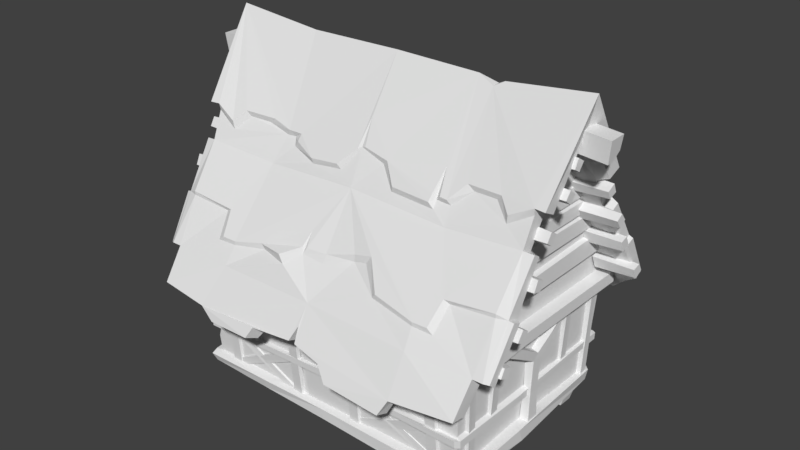 # Source: House_top_1_bricked.blend  (saved by Blender 2.78.0; exported with 4.5.12 LTS)
import bpy
from mathutils import Matrix  # noqa: F401  (used for matrix-valued properties, if any)

bpy.ops.wm.read_factory_settings(use_empty=True)
scene = bpy.context.scene
scene.name = 'Scene'

# ---- collections
col_collection_1 = bpy.data.collections.new('Collection 1'); scene.collection.children.link(col_collection_1)
col_collection_9 = bpy.data.collections.new('Collection 9'); scene.collection.children.link(col_collection_9)

# ---- world
world_world = bpy.data.worlds.new('World'); scene.world = world_world
world_world.color = (0.05088, 0.05088, 0.05088)
world_world.use_sun_shadow = False
world_world.sun_shadow_jitter_overblur = 0.0
world_world.cycles.sampling_method = 'MANUAL'

# ---- meshes
me_cube_001 = bpy.data.meshes.new('Cube.001')
me_cube_001.from_pydata([(1.759, -0.3855, 2.857), (1.763, -0.3115, 2.966), (1.758, -0.284, 2.776), (1.762, -0.2092, 2.885), (2.217, -0.3709, 2.86), (2.221, -0.3123, 2.945), (2.216, -0.2906, 2.797), (2.221, -0.2316, 2.882), (1.767, -0.2313, 3.09), (1.77, -0.1749, 3.217), (1.767, -0.1322, 3.03), (1.77, -0.05689, 3.143), (2.19, -0.2155, 3.097), (2.193, -0.1709, 3.196), (2.19, -0.1374, 3.05), (2.193, -0.07816, 3.138), (1.77, 0.1081, 3.101), (1.771, 0.2218, 3.185), (1.769, 0.1722, 2.999), (1.77, 0.294, 3.061), (2.231, 0.1286, 3.098), (2.232, 0.218, 3.164), (2.23, 0.1791, 3.018), (2.231, 0.2772, 3.067), (1.767, 0.3958, 2.654), (1.768, 0.5139, 2.724), (1.767, 0.4456, 2.545), (1.768, 0.5703, 2.592), (2.19, 0.4267, 2.649), (2.192, 0.522, 2.703), (2.19, 0.4669, 2.563), (2.192, 0.5677, 2.6), (1.745, -0.56, 2.492), (1.749, -0.4908, 2.613), (1.744, -0.4679, 2.423), (1.749, -0.3836, 2.549), (2.164, -0.5461, 2.498), (2.168, -0.492, 2.593), (2.164, -0.4735, 2.444), (2.168, -0.4074, 2.543), (1.739, -0.5994, 2.188), (1.738, -0.6529, 2.054), (1.74, -0.7061, 2.235), (1.739, -0.7775, 2.093), (2.194, -0.6206, 2.178), (2.193, -0.6611, 2.074), (2.194, -0.7043, 2.215), (2.194, -0.758, 2.104), (1.743, -0.8082, 1.76), (1.747, -0.8931, 1.636), (1.743, -0.9104, 1.825), (1.747, -1.016, 1.695), (2.199, -0.8261, 1.754), (2.202, -0.8907, 1.656), (2.199, -0.9056, 1.804), (2.203, -0.9855, 1.702), (1.767, 0.6468, 2.366), (1.767, 0.7351, 2.254), (1.767, 0.5498, 2.3), (1.767, 0.6363, 2.171), (2.228, 0.6669, 2.346), (2.228, 0.7367, 2.258), (2.227, 0.5882, 2.294), (2.228, 0.6566, 2.193), (1.768, 0.8668, 2.023), (1.768, 0.9321, 1.892), (1.768, 0.7509, 1.987), (1.768, 0.8086, 1.84), (2.192, 0.88, 2.004), (2.192, 0.9296, 1.902), (2.192, 0.7874, 1.976), (2.192, 0.8315, 1.861), (1.769, 1.124, 1.621), (1.77, 1.197, 1.49), (1.769, 1.001, 1.585), (1.77, 1.067, 1.438), (2.231, 1.133, 1.602), (2.231, 1.187, 1.499), (2.231, 1.036, 1.574), (2.231, 1.085, 1.459), (1.753, -1.148, 1.522), (1.753, -1.006, 1.47), (1.758, -1.222, 1.414), (1.757, -1.073, 1.346), (2.174, -1.13, 1.504), (2.174, -1.021, 1.463), (2.178, -1.187, 1.419), (2.178, -1.072, 1.366), (-1.78, -0.4023, 2.854), (-1.777, -0.3255, 2.964), (-1.781, -0.2962, 2.773), (-1.778, -0.2187, 2.883), (-2.198, -0.396, 2.856), (-2.197, -0.3336, 2.942), (-2.197, -0.3103, 2.793), (-2.196, -0.2476, 2.879), (-1.775, -0.2421, 3.09), (-1.773, -0.1833, 3.217), (-1.774, -0.1387, 3.029), (-1.773, -0.06036, 3.142), (-2.159, -0.2301, 3.096), (-2.16, -0.1826, 3.196), (-2.158, -0.1471, 3.049), (-2.158, -0.08434, 3.137), (-1.772, 0.1097, 3.101), (-1.772, 0.2227, 3.185), (-1.773, 0.1735, 2.999), (-1.774, 0.2951, 3.061), (-2.194, 0.1324, 3.098), (-2.195, 0.223, 3.163), (-2.193, 0.1837, 3.017), (-2.195, 0.2815, 3.066), (-1.782, 0.3978, 2.652), (-1.782, 0.5168, 2.721), (-1.785, 0.4481, 2.541), (-1.786, 0.5738, 2.588), (-2.158, 0.4285, 2.646), (-2.16, 0.5243, 2.7), (-2.159, 0.469, 2.559), (-2.16, 0.5703, 2.596), (-1.79, -0.5796, 2.487), (-1.787, -0.5098, 2.609), (-1.79, -0.4838, 2.418), (-1.787, -0.3981, 2.545), (-2.164, -0.579, 2.492), (-2.163, -0.5229, 2.588), (-2.163, -0.5017, 2.438), (-2.162, -0.4328, 2.538), (-1.794, -0.6143, 2.182), (-1.794, -0.6657, 2.048), (-1.794, -0.7235, 2.229), (-1.795, -0.7921, 2.087), (-2.199, -0.6526, 2.17), (-2.197, -0.6922, 2.066), (-2.2, -0.7407, 2.207), (-2.198, -0.7933, 2.096), (-1.795, -0.8151, 1.754), (-1.794, -0.8969, 1.629), (-1.795, -0.9183, 1.818), (-1.794, -1.02, 1.689), (-2.191, -0.8526, 1.746), (-2.188, -0.9152, 1.649), (-2.192, -0.935, 1.796), (-2.189, -1.013, 1.695), (-1.791, 0.651, 2.361), (-1.793, 0.7399, 2.248), (-1.791, 0.5532, 2.295), (-1.793, 0.6401, 2.165), (-2.199, 0.6703, 2.339), (-2.199, 0.7404, 2.251), (-2.198, 0.591, 2.288), (-2.198, 0.6596, 2.186), (-1.795, 0.8718, 2.017), (-1.795, 0.9369, 1.885), (-1.795, 0.755, 1.981), (-1.794, 0.8124, 1.834), (-2.159, 0.8836, 1.997), (-2.157, 0.933, 1.894), (-2.158, 0.7904, 1.969), (-2.155, 0.8342, 1.854), (-1.79, 1.128, 1.616), (-1.787, 1.2, 1.485), (-1.79, 1.004, 1.58), (-1.787, 1.069, 1.434), (-2.182, 1.136, 1.596), (-2.177, 1.19, 1.494), (-2.181, 1.038, 1.568), (-2.176, 1.087, 1.454), (-1.792, -1.146, 1.517), (-1.792, -1.006, 1.464), (-1.79, -1.218, 1.409), (-1.789, -1.069, 1.341), (-2.145, -1.15, 1.498), (-2.144, -1.039, 1.457), (-2.141, -1.204, 1.413), (-2.139, -1.087, 1.361), (1.818, -1.04, 1.679), (1.818, -0.9212, 1.844), (1.759, -0.9177, 1.858), (1.758, -1.064, 1.656), (1.818, 1.074, 1.668), (1.818, 0.9489, 1.878), (1.759, 0.934, 1.896), (1.757, 1.087, 1.638), (1.818, -0.8256, 2.02), (1.818, -0.6899, 2.209), (1.76, -0.6905, 2.223), (1.759, -0.8301, 1.997), (1.818, 0.9434, 2.01), (1.818, 0.8279, 2.17), (1.76, 0.8229, 2.188), (1.759, 0.9419, 1.979), (1.818, -0.6971, 2.233), (1.818, -0.5774, 2.39), (1.76, -0.5785, 2.402), (1.759, -0.6997, 2.214), (1.818, 0.7978, 2.234), (1.818, 0.6895, 2.364), (1.76, 0.6851, 2.379), (1.759, 0.7955, 2.209), (1.818, -0.5732, 2.423), (1.818, -0.4593, 2.6), (1.76, -0.4603, 2.623), (1.759, -0.5751, 2.404), (1.818, 0.6627, 2.427), (1.818, 0.562, 2.58), (1.76, 0.5585, 2.606), (1.759, 0.6596, 2.402), (1.818, -0.5784, 2.644), (1.818, -0.4652, 2.804), (1.76, -0.4661, 2.825), (1.759, -0.5801, 2.626), (1.818, 0.6502, 2.623), (1.818, 0.5542, 2.765), (1.76, 0.5514, 2.789), (1.759, 0.6462, 2.6), (1.818, -0.3357, 2.931), (1.818, -0.225, 3.102), (1.76, -0.2261, 3.124), (1.759, -0.3369, 2.913), (1.818, 0.4437, 2.929), (1.818, 0.3488, 3.081), (1.76, 0.3471, 3.107), (1.759, 0.4404, 2.905), (-1.819, -1.045, 1.679), (-1.819, -0.9313, 1.844), (-1.759, -0.9245, 1.858), (-1.758, -1.065, 1.656), (-1.819, 1.076, 1.668), (-1.819, 0.9521, 1.878), (-1.76, 0.937, 1.896), (-1.758, 1.09, 1.638), (-1.819, -0.8402, 2.02), (-1.819, -0.708, 2.209), (-1.761, -0.7057, 2.223), (-1.759, -0.8405, 1.997), (-1.819, 0.9472, 2.01), (-1.819, 0.8317, 2.17), (-1.761, 0.8265, 2.188), (-1.759, 0.9453, 1.979), (-1.819, -0.7158, 2.233), (-1.819, -0.5971, 2.39), (-1.761, -0.5956, 2.402), (-1.759, -0.7147, 2.214), (-1.819, 0.8017, 2.234), (-1.819, 0.6931, 2.364), (-1.761, 0.6884, 2.379), (-1.759, 0.7991, 2.209), (-1.819, -0.5934, 2.423), (-1.819, -0.4783, 2.6), (-1.761, -0.4773, 2.623), (-1.759, -0.5922, 2.404), (-1.819, 0.6662, 2.427), (-1.819, 0.5649, 2.58), (-1.761, 0.5612, 2.606), (-1.759, 0.6627, 2.402), (-1.819, -0.6021, 2.644), (-1.819, -0.4862, 2.804), (-1.761, -0.4852, 2.825), (-1.759, -0.6008, 2.626), (-1.819, 0.6538, 2.623), (-1.819, 0.5571, 2.765), (-1.761, 0.5541, 2.789), (-1.759, 0.6495, 2.6), (-1.819, -0.3517, 2.931), (-1.819, -0.2363, 3.102), (-1.761, -0.2365, 3.124), (-1.759, -0.3514, 2.913), (-1.819, 0.4458, 2.929), (-1.819, 0.3502, 3.081), (-1.761, 0.3484, 3.107), (-1.759, 0.4423, 2.905), (1.684, -1.106, -0.06732), (1.656, -1.124, 0.1109), (1.656, 1.102, -0.04812), (1.656, 1.111, 0.1343), (1.745, -1.172, -0.04911), (1.737, -1.131, 0.1047), (1.656, -0.1985, -0.038), (1.656, -0.2483, 0.1545), (1.82, -0.2124, -0.01012), (1.82, -0.2628, 0.1433), (1.664, 1.224, -0.02051), (1.74, 1.129, -0.01379), (1.764, 1.136, 0.117), (1.686, 1.233, 0.08754), (0.8594, -1.132, 0.1148), (0.958, -1.233, 0.08412), (0.9575, -1.231, -0.05747), (0.8589, -1.106, -0.07008), (1.764, -1.181, 0.04782), (0.5388, 1.224, 0.0996), (0.9975, 1.226, 0.1089), (0.7832, 1.16, 0.1086), (0.7455, 1.229, 0.04525), (1.7, 0.07106, 0.1329), (1.7, -0.09824, 0.1481), (1.798, 0.06773, 0.115), (1.798, -0.08327, 0.115), (1.72, 0.0752, 0.8428), (1.72, -0.08068, 0.8634), (1.807, 0.06496, 0.8605), (1.807, -0.06132, 0.8635), (1.807, 0.00689, 0.9315), (1.723, 0.01055, 0.9501), (1.733, -0.6693, 1.209), (1.837, -0.644, 1.217), (1.837, -0.53, 1.262), (1.733, -0.4985, 1.271), (1.743, 0.6228, 1.224), (1.797, 0.6088, 1.233), (1.823, 0.4544, 1.237), (1.743, 0.4379, 1.236), (1.822, -0.2257, 1.083), (1.822, -0.3368, 1.033), (1.728, -0.2174, 1.086), (1.726, -0.348, 1.036), (1.814, 0.2316, 1.068), (1.736, 0.2186, 1.076), (1.814, 0.295, 1.004), (1.734, 0.2894, 0.9915), (1.795, 0.04689, 0.4656), (1.795, -0.06791, 0.4856), (1.717, 0.06902, 0.4738), (1.717, -0.07634, 0.4935), (1.733, -1.312, 1.166), (1.886, -1.304, 1.185), (1.886, -1.291, 1.319), (1.733, -1.296, 1.331), (1.733, 1.281, 1.188), (1.886, 1.285, 1.207), (1.886, 1.274, 1.342), (1.733, 1.268, 1.353), (1.886, -0.3567, 1.228), (1.886, -0.3515, 1.362), (1.733, -0.353, 1.374), (1.733, -0.3594, 1.209), (1.695, -1.156, 0.5629), (1.695, -1.162, 0.5002), (1.766, -0.2503, 0.439), (1.766, -0.2514, 0.5216), (1.673, -0.2525, 0.5674), (1.672, -0.2511, 0.4662), (1.7, 1.196, 0.5476), (1.698, 1.194, 0.4465), (0.9516, -1.232, 0.5422), (0.9938, -1.23, 0.4729), (0.956, -1.158, 0.5628), (0.956, -1.163, 0.5001), (1.751, -1.168, 0.4327), (1.721, -1.227, 0.4543), (1.72, -1.231, 0.5362), (1.75, -1.172, 0.5201), (1.7, 1.267, 0.4568), (1.75, 1.24, 0.4586), (1.753, 1.241, 0.5412), (1.71, 1.259, 0.5411), (0.3479, -1.201, 0.4424), (0.4655, -1.201, 0.4425), (0.3323, -1.167, 0.4452), (0.4811, -1.167, 0.4453), (0.3475, -1.293, 1.396), (0.4649, -1.296, 1.396), (0.3318, -1.242, 1.399), (0.4805, -1.246, 1.399), (1.354, -1.2, 0.4551), (1.473, -1.197, 0.4552), (1.338, -1.166, 0.4578), (1.489, -1.162, 0.4579), (1.353, -1.301, 1.383), (1.472, -1.296, 1.383), (1.337, -1.25, 1.386), (1.488, -1.243, 1.386), (0.3271, 1.232, 0.4424), (0.4446, 1.229, 0.4425), (0.3115, 1.199, 0.4452), (0.4603, 1.195, 0.4453), (0.3273, 1.335, 1.396), (0.4448, 1.333, 1.396), (0.3117, 1.284, 1.399), (0.4604, 1.281, 1.399), (1.354, 1.232, 0.4547), (1.473, 1.231, 0.4548), (1.338, 1.185, 0.4548), (1.489, 1.184, 0.4548), (1.353, 1.307, 1.387), (1.472, 1.307, 1.387), (1.337, 1.237, 1.386), (1.488, 1.237, 1.386), (0.8517, -0.1985, -0.05927), (-1.602, -1.1, -0.06732), (-1.574, -1.115, 0.1109), (-1.574, 1.103, -0.04812), (-1.574, 1.111, 0.1343), (-1.675, -1.172, -0.03837), (-1.686, -1.154, 0.1047), (-1.574, -0.1977, -0.038), (-1.574, -0.2468, 0.1545), (-1.725, -0.2076, -0.01912), (-1.752, -0.2577, 0.1343), (-0.0002801, -1.099, -0.05788), (-0.0002811, -1.129, 0.1135), (0.01011, -1.222, -0.02844), (-0.0002807, -1.22, 0.08646), (-0.0002899, 1.1, -0.06748), (-0.0002913, 1.107, 0.1343), (-0.0002908, 1.221, -0.03739), (-0.0002917, 1.206, 0.08713), (-1.518, 1.232, 0.002438), (-1.708, 1.161, -0.01391), (-0.9271, -1.121, 0.1148), (-0.8759, -1.219, 0.07135), (-0.8711, -1.196, -0.03596), (-0.9267, -1.099, -0.07008), (-1.713, -1.205, 0.04782), (-0.6075, 1.221, 0.0996), (-0.9178, 1.224, 0.1089), (-0.8527, 1.178, 0.1086), (-0.815, 1.227, 0.04525), (-1.618, 0.07086, 0.1329), (-1.618, -0.0978, 0.1481), (-1.716, 0.06742, 0.115), (-1.716, -0.08298, 0.115), (-1.638, 0.07491, 0.8428), (-1.638, -0.08013, 0.8634), (-1.725, 0.0647, 0.8605), (-1.725, -0.06112, 0.8635), (-1.725, 0.006911, 0.9315), (-1.641, 0.01056, 0.9501), (-1.651, -0.6651, 1.209), (-1.755, -0.6434, 1.217), (-1.755, -0.5304, 1.262), (-1.651, -0.4964, 1.271), (-1.661, 0.6214, 1.224), (-1.715, 0.6075, 1.233), (-1.741, 0.4533, 1.237), (-1.661, 0.437, 1.236), (-1.74, -0.2256, 1.083), (-1.74, -0.3362, 1.033), (-1.646, -0.2164, 1.086), (-1.644, -0.346, 1.036), (-1.732, 0.2309, 1.068), (-1.654, 0.218, 1.076), (-1.732, 0.2941, 1.004), (-1.652, 0.2887, 0.9915), (-1.713, 0.04671, 0.4656), (-1.713, -0.06751, 0.4856), (-1.635, 0.06878, 0.4738), (-1.635, -0.07582, 0.4935), (-1.651, -1.297, 1.166), (-1.804, -1.298, 1.185), (-1.804, -1.288, 1.319), (-1.651, -1.284, 1.331), (-1.651, 1.279, 1.188), (-1.804, 1.284, 1.207), (-1.804, 1.274, 1.342), (-1.651, 1.267, 1.353), (-1.804, -0.358, 1.228), (-1.804, -0.3537, 1.362), (-1.651, -0.3525, 1.374), (-1.651, -0.358, 1.209), (-1.612, -1.143, 0.5629), (-1.614, -1.15, 0.5002), (-1.684, -0.2489, 0.439), (-1.684, -0.2499, 0.5216), (-1.591, -0.2504, 0.5674), (-1.59, -0.2492, 0.4662), (-1.618, 1.194, 0.5476), (-1.616, 1.193, 0.4465), (-0.0007551, -1.207, 0.489), (-0.0007553, -1.209, 0.5716), (-0.000281, -1.136, 0.5789), (-0.0007551, -1.143, 0.5161), (-0.8717, -1.211, 0.5325), (-0.9138, -1.209, 0.4632), (-0.8751, -1.137, 0.5531), (-0.8761, -1.145, 0.4904), (-1.669, -1.157, 0.4327), (-1.64, -1.214, 0.4543), (-1.639, -1.217, 0.5362), (-1.668, -1.16, 0.5201), (-0.0002899, 1.258, 0.4688), (-0.0002883, 1.259, 0.5514), (-0.0002881, 1.187, 0.5584), (-0.0002901, 1.186, 0.4572), (-1.618, 1.266, 0.4568), (-1.668, 1.238, 0.4586), (-1.67, 1.239, 0.5412), (-1.628, 1.257, 0.5411), (-0.3409, -1.199, 0.4424), (-0.459, -1.194, 0.4425), (-0.3252, -1.165, 0.4452), (-0.4747, -1.16, 0.4453), (-0.3398, -1.293, 1.396), (-0.4578, -1.284, 1.396), (-0.3241, -1.243, 1.399), (-0.4735, -1.232, 1.399), (-1.272, -1.19, 0.4551), (-1.391, -1.191, 0.4552), (-1.256, -1.144, 0.4578), (-1.407, -1.145, 0.4579), (-1.271, -1.267, 1.383), (-1.39, -1.268, 1.383), (-1.255, -1.216, 1.386), (-1.406, -1.217, 1.386), (-0.3978, 1.23, 0.4424), (-0.5158, 1.226, 0.4425), (-0.3821, 1.197, 0.4452), (-0.5315, 1.192, 0.4453), (-0.396, 1.336, 1.396), (-0.514, 1.327, 1.396), (-0.3803, 1.286, 1.399), (-0.5297, 1.275, 1.399), (-1.272, 1.232, 0.4547), (-1.391, 1.232, 0.4548), (-1.256, 1.186, 0.4548), (-1.407, 1.185, 0.4548), (-1.271, 1.307, 1.387), (-1.391, 1.307, 1.387), (-1.255, 1.237, 1.386), (-1.406, 1.237, 1.386), (-0.9194, -0.1976, -0.05927), (-0.0002811, -0.1977, -0.04864), (1.327, 1.141, -0.1595), (1.499, 1.138, -0.1579), (1.328, 1.208, -0.01876), (1.5, 1.203, -0.0165), (0.634, 1.143, -0.1595), (0.8055, 1.138, -0.1579), (0.6341, 1.201, -0.01876), (0.8056, 1.203, -0.0165), (-1.245, 1.142, -0.1595), (-1.417, 1.139, -0.1579), (-1.246, 1.209, -0.01876), (-1.418, 1.204, -0.0165), (-0.6453, 1.143, -0.1595), (-0.8168, 1.138, -0.1579), (-0.6461, 1.2, -0.01876), (-0.8328, 1.203, -0.0165), (0.0651, 1.141, -0.1595), (-0.1013, 1.138, -0.1579), (0.06516, 1.197, -0.01876), (-0.1014, 1.193, -0.0165), (1.327, -1.059, -0.1808), (1.499, -1.056, -0.1792), (1.327, -1.101, -0.05543), (1.5, -1.096, -0.05316), (1.326, 0.01538, -0.2091), (1.498, 0.0153, -0.2075), (0.6336, -1.057, -0.1808), (0.805, -1.054, -0.1792), (0.6339, -1.097, -0.05543), (0.8053, -1.093, -0.05316), (0.6335, 0.01528, -0.2091), (0.8048, 0.01524, -0.2075), (-1.245, -1.055, -0.1808), (-1.417, -1.051, -0.1792), (-1.245, -1.093, -0.05543), (-1.418, -1.09, -0.05316), (-1.244, 0.01533, -0.2091), (-1.417, 0.01525, -0.2075), (-0.6439, -1.055, -0.1808), (-0.8155, -1.051, -0.1792), (-0.6442, -1.094, -0.05543), (-0.836, -1.088, -0.05316), (-0.6438, 0.01526, -0.2091), (-0.8153, 0.01525, -0.2075), (0.06494, -1.054, -0.1808), (-0.1009, -1.05, -0.1792), (0.06499, -1.092, -0.05543), (-0.1009, -1.087, -0.05316), (0.06495, 0.01513, -0.2091), (-0.1009, 0.01508, -0.2075), (1.693, -1.083, 0.09894), (1.744, -1.211, 1.341), (1.782, -0.5836, 2.385), (1.981, -1.197, 1.329), (1.258, -1.41, 1.436), (2.021, -0.7055, 2.444), (1.165, -0.7232, 2.4), (2.019, -0.5854, 2.375), (1.267, -1.478, 0.9985), (1.269, -1.655, 1.025), (1.984, -1.352, 1.423), (1.969, -1.6, 1.082), (1.966, -1.423, 1.055), (2.037, -0.5862, 2.816), (2.031, -0.4016, 2.715), (2.002, -1.056, 1.918), (2.0, -0.8717, 1.854), (2.095, -1.348, 1.422), (2.092, -1.193, 1.328), (2.113, -1.016, 1.917), (2.116, -0.8891, 1.868), (2.131, -0.6072, 2.386), (2.132, -0.6883, 2.432), (2.153, -0.5916, 2.812), (2.147, -0.4494, 2.741), (2.147, -1.313, 1.407), (2.145, -1.225, 1.343), (2.165, -1.005, 1.902), (2.166, -0.9137, 1.867), (0.3736, -1.636, 1.035), (0.3399, -1.467, 0.9909), (1.195, -1.58, 0.8141), (1.197, -1.728, 0.8724), (0.5201, -1.714, 0.9022), (0.4892, -1.567, 0.8453), (1.239, -1.274, 1.633), (0.6989, -1.203, 1.693), (0.48, -1.033, 1.913), (0.326, -1.031, 1.875), (1.513, -1.07, 1.877), (1.473, -1.263, 1.621), (1.122, -0.636, 2.634), (1.28, -0.5318, 2.808), (1.665, -0.5498, 2.814), (1.793, -0.6319, 2.69), (0.3457, -0.5595, 2.778), (0.4939, -0.6661, 2.589), (0.9418, -0.6811, 2.574), (0.9551, -0.6354, 2.65), (2.034, -0.5731, 2.744), (1.159, -0.6176, 2.583), (0.2891, -0.5438, 2.727), (0.476, -0.6555, 2.531), (0.9951, -0.6686, 2.509), (0.9939, -0.6194, 2.591), (1.351, -0.5233, 2.75), (1.613, -0.5361, 2.755), (1.781, -0.627, 2.6), (2.003, -1.055, 1.959), (1.236, -1.272, 1.674), (1.453, -1.088, 1.914), (1.406, -1.267, 1.678), (0.7421, -1.211, 1.748), (0.5396, -1.024, 2.002), (0.3296, -1.025, 1.952), (-0.05579, -1.439, 1.039), (-0.05215, -1.594, 1.099), (-1.611, -1.123, -0.02552), (-1.662, -1.2, 1.341), (-0.0002738, -1.366, 1.442), (-1.7, -0.5979, 2.385), (-1.899, -1.2, 1.329), (-0.0002801, -0.7039, 2.442), (-1.177, -1.367, 1.436), (-1.939, -0.7343, 2.444), (-0.0002805, -1.121, -0.02228), (-1.082, -0.7029, 2.4), (-0.0002745, -1.209, 1.348), (-1.937, -0.6092, 2.375), (-1.122, -1.43, 1.015), (-1.307, -1.615, 1.023), (-1.902, -1.356, 1.423), (-1.887, -1.594, 1.082), (-1.884, -1.419, 1.055), (-1.955, -0.6162, 2.816), (-1.949, -0.4221, 2.715), (-1.92, -1.075, 1.918), (-1.918, -0.8886, 1.854), (-2.013, -1.358, 1.422), (-2.01, -1.202, 1.328), (-2.031, -1.042, 1.917), (-2.034, -0.9121, 1.868), (-2.049, -0.6357, 2.386), (-2.05, -0.7207, 2.432), (-2.071, -0.6253, 2.812), (-2.065, -0.475, 2.741), (-2.065, -1.326, 1.407), (-2.063, -1.236, 1.343), (-2.083, -1.033, 1.902), (-2.084, -0.9393, 1.867), (-0.5321, -1.623, 1.067), (-0.482, -1.471, 1.005), (-1.117, -1.514, 0.8608), (-1.119, -1.658, 0.9191), (-0.5896, -1.68, 0.9489), (-0.5587, -1.537, 0.892), (-1.156, -1.232, 1.633), (-0.0002712, -1.124, 1.775), (-0.7658, -1.175, 1.693), (-0.4311, -1.26, 1.678), (-0.2706, -1.131, 1.793), (-1.431, -1.055, 1.877), (-1.39, -1.237, 1.621), (-0.0002846, -0.5244, 2.816), (-0.9698, -0.5493, 2.749), (-1.198, -0.5291, 2.808), (-1.583, -0.5642, 2.814), (-1.711, -0.6525, 2.69), (-0.224, -0.6563, 2.62), (-0.5605, -0.6655, 2.589), (-0.8148, -0.5908, 2.675), (-0.8006, -0.5507, 2.751), (-1.952, -0.6019, 2.744), (-1.002, -0.5378, 2.687), (-0.1845, -0.6418, 2.569), (-0.5425, -0.6559, 2.531), (-0.8683, -0.5795, 2.61), (-0.8941, -0.5344, 2.692), (-1.269, -0.5229, 2.75), (-1.531, -0.5473, 2.755), (-1.698, -0.6456, 2.6), (-0.0002711, -1.079, 1.861), (-1.921, -1.075, 1.959), (-1.153, -1.231, 1.674), (-1.37, -1.068, 1.914), (-1.323, -1.237, 1.678), (-0.8092, -1.178, 1.748), (-0.4908, -1.248, 1.767), (-0.2909, -1.111, 1.859), (1.693, 1.15, 0.09894), (1.744, 1.241, 1.341), (1.693, 0.01602, 0.09894), (1.751, 0.01841, 1.549), (1.782, 0.6354, 2.385), (1.994, 1.33, 1.233), (1.827, 0.01459, 3.401), (1.785, 0.01757, 2.478), (2.058, 0.01467, 3.372), (1.258, 1.408, 1.436), (2.021, 0.7708, 2.444), (1.165, 0.7414, 2.4), (1.27, 0.01319, 3.633), (2.019, 0.6459, 2.375), (1.205, 1.467, 1.015), (1.207, 1.642, 1.041), (2.234, 0.01282, 3.744), (1.997, 1.489, 1.327), (1.795, 1.657, 1.058), (1.792, 1.481, 1.031), (2.037, 0.6503, 2.816), (2.031, 0.4565, 2.715), (2.002, 1.114, 1.918), (2.0, 0.9276, 1.854), (2.156, 0.01437, 3.426), (2.147, 1.364, 1.407), (2.145, 1.275, 1.343), (2.113, 1.08, 1.917), (2.116, 0.9505, 1.868), (2.11, 0.6981, 2.334), (2.112, 0.7829, 2.38), (2.153, 0.6589, 2.812), (2.147, 0.5089, 2.741), (2.165, 1.071, 1.902), (2.166, 0.9773, 1.867), (0.4369, 1.666, 1.053), (0.4064, 1.489, 1.028), (1.198, 1.533, 0.9044), (1.2, 1.677, 0.9628), (0.5211, 1.72, 0.939), (0.4906, 1.573, 0.882), (1.239, 1.274, 1.633), (0.6988, 1.222, 1.693), (0.4798, 1.07, 1.913), (0.3259, 1.07, 1.875), (1.513, 1.095, 1.877), (1.473, 1.278, 1.621), (1.122, 0.658, 2.634), (1.28, 0.5648, 2.808), (1.665, 0.5995, 2.814), (1.793, 0.6884, 2.69), (0.3457, 0.5933, 2.778), (0.4939, 0.7, 2.589), (0.9418, 0.6919, 2.574), (0.9279, 0.6502, 2.65), (2.034, 0.6364, 2.744), (1.159, 0.6411, 2.583), (0.2891, 0.5781, 2.727), (0.476, 0.6897, 2.531), (0.9951, 0.6817, 2.509), (1.021, 0.6352, 2.591), (1.351, 0.5589, 2.75), (1.613, 0.5831, 2.755), (1.781, 0.6821, 2.6), (2.003, 1.114, 1.959), (1.235, 1.272, 1.674), (1.452, 1.108, 1.914), (1.406, 1.278, 1.678), (0.7419, 1.223, 1.748), (0.5396, 1.06, 2.002), (0.3295, 1.062, 1.952), (-0.0002732, 1.46, 1.072), (-0.0002709, 1.635, 1.099), (-1.611, 1.151, -0.02552), (-1.662, 1.24, 1.341), (-0.0002735, 1.406, 1.442), (-1.611, 0.01559, -0.02552), (-1.669, 0.01836, 1.549), (-0.0002641, 0.01353, 3.664), (-1.7, 0.6349, 2.385), (-1.899, 1.24, 1.329), (-1.745, 0.01398, 3.401), (-1.703, 0.01721, 2.478), (-0.0002801, 0.7408, 2.442), (-1.976, 0.01391, 3.372), (-1.176, 1.408, 1.436), (-1.939, 0.771, 2.444), (-0.0002908, 1.147, -0.02228), (-1.082, 0.7407, 2.4), (-0.0002746, 1.249, 1.348), (-1.091, 0.01291, 3.647), (-1.937, 0.6459, 2.375), (-1.276, 1.513, 1.001), (-1.272, 1.671, 1.071), (-2.118, 0.01205, 3.743), (-1.902, 1.396, 1.423), (-1.887, 1.633, 1.082), (-1.884, 1.457, 1.055), (-1.955, 0.6506, 2.816), (-1.949, 0.4564, 2.715), (-1.92, 1.115, 1.918), (-1.918, 0.9276, 1.854), (-2.074, 0.01356, 3.426), (-2.013, 1.398, 1.422), (-2.01, 1.241, 1.328), (-2.031, 1.081, 1.917), (-2.034, 0.9509, 1.868), (-2.049, 0.6721, 2.386), (-2.05, 0.7571, 2.432), (-2.071, 0.6593, 2.812), (-2.065, 0.509, 2.741), (-2.065, 1.366, 1.407), (-2.063, 1.276, 1.343), (-2.083, 1.072, 1.902), (-2.084, 0.9779, 1.867), (-0.3717, 1.693, 1.069), (-0.3411, 1.516, 1.044), (-1.149, 1.556, 0.8793), (-1.15, 1.702, 0.9377), (-0.5864, 1.742, 0.9164), (-0.5561, 1.597, 0.8594), (-1.157, 1.273, 1.633), (-0.0002712, 1.163, 1.775), (-0.7658, 1.217, 1.693), (-0.4312, 1.303, 1.678), (-0.258, 1.168, 1.77), (-1.431, 1.095, 1.877), (-1.39, 1.278, 1.621), (-0.0002844, 0.562, 2.836), (-0.9698, 0.5847, 2.749), (-1.198, 0.5644, 2.808), (-1.583, 0.599, 2.814), (-1.711, 0.6882, 2.69), (-0.224, 0.6921, 2.62), (-0.5605, 0.7021, 2.589), (-0.8148, 0.6268, 2.675), (-0.8006, 0.586, 2.751), (-1.952, 0.6366, 2.744), (-0.0002846, 0.5561, 2.795), (-1.002, 0.5736, 2.687), (-0.1845, 0.6779, 2.569), (-0.5425, 0.6929, 2.531), (-0.8683, 0.6156, 2.61), (-0.8941, 0.5699, 2.692), (-1.269, 0.5585, 2.75), (-1.531, 0.5825, 2.755), (-1.698, 0.6818, 2.6), (-0.0002711, 1.118, 1.861), (-1.921, 1.115, 1.959), (-1.153, 1.272, 1.674), (-1.37, 1.108, 1.914), (-1.323, 1.278, 1.678), (-0.8092, 1.218, 1.748), (-0.4908, 1.291, 1.767), (-0.2909, 1.151, 1.859), (1.17, 0.05652, 3.582), (1.169, -0.03215, 3.578), (0.9793, 0.01287, 3.649), (1.701, -1.152, 0.303), (1.413, -1.135, 0.07974), (-1.634, -1.172, 0.5887), (-1.575, -1.159, 0.4303), (-1.623, -1.148, 0.2998), (-1.628, -1.085, 0.4443), (1.732, 1.237, 1.055), (1.664, 1.232, 0.9809), (1.717, 1.209, 0.685), (1.728, 1.125, 0.9683), (-1.653, 1.239, 1.117), (-1.586, 1.229, 0.9347), (-1.64, 1.218, 0.7621), (-1.648, 1.087, 0.9662), (1.761, -0.8952, 1.825), (1.761, 0.9498, 1.805), (1.759, 0.01839, 1.766), (-1.677, 0.9827, 1.75), (-1.677, -0.9426, 1.75), (-1.677, 0.01828, 1.76), (-0.04006, -0.5498, 2.797), (0.04322, -0.5311, 2.829), (-0.0002792, -0.3645, 3.094), (0.9999, -0.477, 2.889), (1.042, -0.6353, 2.642), (0.02952, -1.597, 1.094), (0.02413, -1.441, 1.035), (-0.0002731, -1.5, 1.245), (-0.001966, -1.319, 1.202), (-0.2361, -1.103, 1.86), (-0.2558, -0.9974, 2.006), (1.206, 1.229, 0.1131), (1.663, 1.219, 0.1189), (-1.667, 1.14, 0.1264), (-1.715, 1.169, 0.05986), (-1.715, 1.124, 0.1227), (-1.521, 1.237, 0.09411), (-1.443, 1.235, 0.1211), (-1.632, -0.6387, -0.1595), (-1.628, -0.8106, -0.1579), (-1.698, -0.6396, -0.01876), (-1.694, -0.8112, -0.0165), (1.712, -0.6382, -0.1438), (1.709, -0.8103, -0.1422), (1.75, -0.6385, -0.01846), (1.747, -0.8107, -0.0162), (0.03317, -0.6377, -0.2091), (0.03325, -0.8098, -0.2075), (-1.632, 0.8739, -0.1595), (-1.628, 0.702, -0.1579), (-1.698, 0.873, -0.01876), (-1.694, 0.7014, -0.0165), (1.712, 0.8744, -0.1438), (1.709, 0.7022, -0.1422), (1.75, 0.874, -0.01846), (1.747, 0.7019, -0.0162), (0.03317, 0.8749, -0.2091), (0.03325, 0.7028, -0.2075), (-1.632, 0.09916, -0.1595), (-1.628, -0.07272, -0.1579), (-1.698, 0.09825, -0.01876), (-1.694, -0.07335, -0.0165), (1.712, 0.09964, -0.1438), (1.709, -0.07249, -0.1422), (1.75, 0.0993, -0.01846), (1.747, -0.07288, -0.0162), (0.03317, 0.1002, -0.2091), (0.03325, -0.07193, -0.2075), (1.74, -0.6775, 0.4561), (1.735, -0.572, 0.4586), (1.683, -0.6916, 0.4559), (1.677, -0.558, 0.459), (1.796, -0.6909, 1.238), (1.787, -0.5853, 1.24), (1.713, -0.7052, 1.236), (1.702, -0.5715, 1.239), (1.74, 0.5595, 0.4561), (1.735, 0.665, 0.4586), (1.683, 0.5454, 0.4559), (1.677, 0.679, 0.459), (1.796, 0.5461, 1.238), (1.787, 0.6517, 1.24), (1.713, 0.5319, 1.236), (1.702, 0.6655, 1.239), (1.748, 1.004, 0.09224), (1.743, 1.109, 0.09473), (1.691, 0.9898, 0.09209), (1.685, 1.123, 0.09522), (1.796, 1.029, 1.238), (1.787, 1.135, 1.24), (1.713, 1.015, 1.236), (1.702, 1.149, 1.239), (1.727, -1.002, 0.04989), (1.722, -0.8971, 0.06171), (1.67, -1.016, 0.0485), (1.663, -0.8831, 0.06345), (1.775, -1.078, 1.193), (1.766, -0.9731, 1.205), (1.691, -1.092, 1.19), (1.68, -0.9592, 1.205), (-1.66, -0.6775, 0.4561), (-1.655, -0.572, 0.4586), (-1.604, -0.6916, 0.4559), (-1.597, -0.558, 0.459), (-1.716, -0.6909, 1.238), (-1.707, -0.5853, 1.24), (-1.633, -0.7052, 1.236), (-1.622, -0.5715, 1.239), (-1.66, 0.5595, 0.4561), (-1.655, 0.665, 0.4586), (-1.604, 0.5454, 0.4559), (-1.597, 0.679, 0.459), (-1.716, 0.5461, 1.238), (-1.707, 0.6517, 1.24), (-1.633, 0.5319, 1.236), (-1.622, 0.6655, 1.239), (-1.668, 1.004, 0.09224), (-1.663, 1.109, 0.09473), (-1.611, 0.9898, 0.09209), (-1.605, 1.123, 0.09522), (-1.716, 1.029, 1.238), (-1.707, 1.135, 1.24), (-1.633, 1.015, 1.236), (-1.622, 1.149, 1.239), (-1.647, -1.002, 0.04989), (-1.642, -0.8971, 0.06171), (-1.59, -1.016, 0.0485), (-1.584, -0.8831, 0.06345), (-1.695, -1.078, 1.193), (-1.686, -0.9731, 1.205), (-1.612, -1.092, 1.19), (-1.601, -0.9592, 1.205), (1.354, 1.207, 0.1081), (1.473, 1.207, 0.1081), (1.338, 1.147, 0.1163), (1.489, 1.146, 0.1163), (-1.272, 1.207, 0.1081), (-1.391, 1.207, 0.1081), (-1.256, 1.147, 0.1163), (-1.407, 1.146, 0.1163), (0.381, 1.181, 0.1439), (0.4476, 1.176, 0.07602), (0.3586, 1.152, 0.1421), (0.4457, 1.146, 0.05651), (1.278, 1.214, 0.5384), (1.461, 1.206, 0.4988), (1.248, 1.169, 0.5433), (1.438, 1.159, 0.4797), (-0.5667, 1.159, 0.4431), (-0.6787, 1.169, 0.5287), (-0.5493, 1.206, 0.4588), (-0.6529, 1.214, 0.5238), (-1.361, 1.146, 0.03686), (-1.383, 1.152, 0.1462), (-1.359, 1.176, 0.05637), (-1.366, 1.181, 0.1478), (-1.276, -1.153, 0.1478), (-1.27, -1.148, 0.05637), (-1.293, -1.124, 0.1462), (-1.271, -1.118, 0.03686), (-0.5631, -1.187, 0.5238), (-0.4595, -1.178, 0.4588), (-0.5889, -1.142, 0.5287), (-0.4768, -1.131, 0.4431), (1.479, -1.131, 0.4797), (1.289, -1.142, 0.5433), (1.502, -1.178, 0.4988), (1.319, -1.187, 0.5384), (0.4864, -1.118, 0.05651), (0.3993, -1.124, 0.1421), (0.4884, -1.148, 0.07602), (0.4217, -1.153, 0.1439), (1.354, -1.164, 0.07763), (1.473, -1.161, 0.07772), (1.338, -1.13, 0.08035), (1.489, -1.126, 0.08046), (-1.272, -1.154, 0.07763), (-1.391, -1.155, 0.07772), (-1.256, -1.108, 0.08035), (-1.407, -1.109, 0.08046), (0.3479, -1.165, 0.08824), (0.4655, -1.166, 0.08834), (0.3323, -1.107, 0.09431), (0.4811, -1.107, 0.09442), (-0.3409, -1.163, 0.08824), (-0.459, -1.158, 0.08834), (-0.3252, -1.105, 0.09431), (-0.4747, -1.1, 0.09442), (0.3271, 1.206, 0.09699), (0.4446, 1.203, 0.09709), (0.3115, 1.154, 0.1085), (0.4603, 1.15, 0.1086), (-0.3978, 1.204, 0.09699), (-0.5158, 1.199, 0.09709), (-0.3821, 1.152, 0.1085), (-0.5315, 1.146, 0.1086), (1.296, 1.18, 0.07867), (1.39, 1.176, 0.137), (1.311, 1.154, 0.06765), (1.406, 1.149, 0.1483), (0.4169, 1.211, 0.4697), (0.4436, 1.203, 0.5453), (0.4325, 1.17, 0.45), (0.4725, 1.161, 0.5449), (-0.638, 1.18, 0.05901), (-0.5579, 1.176, 0.1173), (-0.6247, 1.154, 0.048), (-0.5444, 1.149, 0.1286), (-1.386, 1.211, 0.455), (-1.363, 1.203, 0.5306), (-1.372, 1.17, 0.4353), (-1.338, 1.161, 0.5302), (1.337, -1.152, 0.07867), (1.431, -1.148, 0.137), (1.352, -1.126, 0.06765), (1.447, -1.121, 0.1483), (0.4577, -1.183, 0.4697), (0.4843, -1.175, 0.5453), (0.4733, -1.142, 0.45), (0.5132, -1.133, 0.5449), (-0.5481, -1.152, 0.05901), (-0.4681, -1.148, 0.1173), (-0.5349, -1.126, 0.048), (-0.4545, -1.121, 0.1286), (-1.296, -1.183, 0.455), (-1.273, -1.175, 0.5306), (-1.282, -1.142, 0.4353), (-1.249, -1.133, 0.5302), (2.423, -0.06572, 3.155), (2.451, -0.0843, 3.394), (2.282, 0.1042, 3.173), (2.45, 0.1198, 3.397), (1.77, 0.1181, 3.457), (1.743, 0.1028, 3.221), (1.744, -0.06738, 3.215), (1.771, -0.08596, 3.454), (-2.357, -0.06572, 3.142), (-2.385, -0.0843, 3.381), (-2.293, 0.1043, 3.153), (-2.384, 0.1198, 3.384), (-1.705, 0.1181, 3.444), (-1.677, 0.1028, 3.208), (-1.678, -0.06738, 3.202), (-1.706, -0.08596, 3.441), (-2.373, 0.114, 3.295), (2.423, 0.01053, 3.157), (-2.361, 0.06038, 3.181), (2.431, 0.1097, 3.242)], [], [(10, 11, 15, 14), (2, 3, 7, 6), (6, 7, 5, 4), (4, 5, 1, 0), (2, 6, 4, 0), (7, 3, 1, 5), (14, 15, 13, 12), (12, 13, 9, 8), (10, 14, 12, 8), (15, 11, 9, 13), (18, 19, 23, 22), (22, 23, 21, 20), (20, 21, 17, 16), (18, 22, 20, 16), (23, 19, 17, 21), (26, 27, 31, 30), (30, 31, 29, 28), (28, 29, 25, 24), (26, 30, 28, 24), (31, 27, 25, 29), (34, 35, 39, 38), (38, 39, 37, 36), (36, 37, 33, 32), (34, 38, 36, 32), (39, 35, 33, 37), (42, 43, 47, 46), (46, 47, 45, 44), (44, 45, 41, 40), (42, 46, 44, 40), (47, 43, 41, 45), (50, 51, 55, 54), (54, 55, 53, 52), (52, 53, 49, 48), (50, 54, 52, 48), (55, 51, 49, 53), (58, 59, 63, 62), (62, 63, 61, 60), (60, 61, 57, 56), (58, 62, 60, 56), (63, 59, 57, 61), (66, 67, 71, 70), (70, 71, 69, 68), (68, 69, 65, 64), (66, 70, 68, 64), (71, 67, 65, 69), (74, 75, 79, 78), (78, 79, 77, 76), (76, 77, 73, 72), (74, 78, 76, 72), (79, 75, 73, 77), (82, 83, 87, 86), (86, 87, 85, 84), (84, 85, 81, 80), (82, 86, 84, 80), (87, 83, 81, 85), (98, 102, 103, 99), (90, 94, 95, 91), (94, 92, 93, 95), (92, 88, 89, 93), (90, 88, 92, 94), (95, 93, 89, 91), (102, 100, 101, 103), (100, 96, 97, 101), (98, 96, 100, 102), (103, 101, 97, 99), (106, 110, 111, 107), (110, 108, 109, 111), (108, 104, 105, 109), (106, 104, 108, 110), (111, 109, 105, 107), (114, 118, 119, 115), (118, 116, 117, 119), (116, 112, 113, 117), (114, 112, 116, 118), (119, 117, 113, 115), (122, 126, 127, 123), (126, 124, 125, 127), (124, 120, 121, 125), (122, 120, 124, 126), (127, 125, 121, 123), (130, 134, 135, 131), (134, 132, 133, 135), (132, 128, 129, 133), (130, 128, 132, 134), (135, 133, 129, 131), (138, 142, 143, 139), (142, 140, 141, 143), (140, 136, 137, 141), (138, 136, 140, 142), (143, 141, 137, 139), (146, 150, 151, 147), (150, 148, 149, 151), (148, 144, 145, 149), (146, 144, 148, 150), (151, 149, 145, 147), (154, 158, 159, 155), (158, 156, 157, 159), (156, 152, 153, 157), (154, 152, 156, 158), (159, 157, 153, 155), (162, 166, 167, 163), (166, 164, 165, 167), (164, 160, 161, 165), (162, 160, 164, 166), (167, 165, 161, 163), (170, 174, 175, 171), (174, 172, 173, 175), (172, 168, 169, 173), (170, 168, 172, 174), (175, 173, 169, 171), (176, 180, 181, 177), (178, 177, 181, 182), (176, 179, 183, 180), (184, 188, 189, 185), (186, 185, 189, 190), (184, 187, 191, 188), (192, 196, 197, 193), (194, 193, 197, 198), (192, 195, 199, 196), (200, 204, 205, 201), (202, 201, 205, 206), (200, 203, 207, 204), (208, 212, 213, 209), (210, 209, 213, 214), (208, 211, 215, 212), (216, 220, 221, 217), (218, 217, 221, 222), (216, 219, 223, 220), (224, 225, 229, 228), (226, 230, 229, 225), (224, 228, 231, 227), (232, 233, 237, 236), (234, 238, 237, 233), (232, 236, 239, 235), (240, 241, 245, 244), (242, 246, 245, 241), (240, 244, 247, 243), (248, 249, 253, 252), (250, 254, 253, 249), (248, 252, 255, 251), (256, 257, 261, 260), (258, 262, 261, 257), (256, 260, 263, 259), (264, 265, 269, 268), (266, 270, 269, 265), (264, 268, 271, 267), (280, 281, 290, 276), (278, 280, 276, 272), (281, 279, 273, 277), (275, 284, 902, 901, 292, 293, 291, 407, 405), (285, 902, 284), (274, 283, 280, 278), (287, 286, 401, 403), (289, 288, 402, 400), (288, 287, 403, 402), (284, 275, 279, 281), (283, 284, 281, 280), (284, 283, 282, 285), (282, 283, 274, 404, 406), (276, 290, 287, 288), (272, 276, 288, 289), (277, 273, 286, 287), (287, 290, 277), (290, 281, 277), (293, 294, 291), (294, 293, 292), (322, 321, 301, 302), (321, 323, 299, 301), (324, 322, 302, 300), (302, 301, 303), (314, 313, 307, 306), (313, 315, 308, 307), (316, 314, 306, 305), (318, 317, 311, 312), (317, 319, 310, 311), (319, 320, 309, 310), (300, 302, 314, 316), (303, 304, 315, 313), (302, 303, 313, 314), (301, 299, 320, 319), (303, 301, 319, 317), (304, 303, 317, 318), (296, 298, 322, 324), (297, 295, 323, 321), (298, 297, 321, 322), (334, 333, 330, 331), (334, 331, 332, 335), (336, 329, 330, 333), (325, 336, 333, 326), (327, 334, 335, 328), (327, 326, 333, 334), (338, 349, 350, 346, 348), (350, 351, 345, 346), (339, 342, 344, 353, 354), (343, 356, 482, 483), (356, 353, 481, 482), (346, 345, 470, 469), (345, 347, 471, 470), (348, 346, 469, 472), (351, 352, 337, 347, 345), (337, 352, 340, 341), (349, 339, 340, 352), (349, 352, 351, 350), (349, 338, 342, 339), (341, 340, 355, 356, 343), (339, 354, 355, 340), (353, 356, 355, 354), (353, 344, 484, 481), (357, 358, 362, 361), (359, 357, 361, 363), (358, 360, 364, 362), (365, 366, 370, 369), (367, 365, 369, 371), (366, 368, 372, 370), (373, 377, 378, 374), (375, 379, 377, 373), (374, 378, 380, 376), (381, 385, 386, 382), (383, 387, 385, 381), (382, 386, 388, 384), (522, 389, 289, 400), (278, 272, 289, 389), (404, 274, 389, 522), (278, 389, 274), (398, 394, 414, 399), (396, 390, 394, 398), (399, 395, 391, 397), (904, 906, 408, 409), (392, 396, 398, 409), (411, 403, 401, 410), (413, 400, 402, 412), (412, 402, 403, 411), (906, 907, 416, 418, 415, 407, 406, 408), (903, 905, 399, 397, 393), (409, 398, 399, 905, 904), (408, 406, 404, 392, 409), (394, 412, 411, 414), (390, 413, 412, 394), (395, 411, 410, 391), (411, 395, 414), (414, 395, 399), (417, 415, 418), (418, 416, 417), (446, 426, 425, 445), (445, 425, 423, 447), (448, 424, 426, 446), (426, 427, 425), (438, 430, 431, 437), (437, 431, 432, 439), (440, 429, 430, 438), (442, 436, 435, 441), (441, 435, 434, 443), (443, 434, 433, 444), (424, 440, 438, 426), (427, 437, 439, 428), (426, 438, 437, 427), (425, 443, 444, 423), (427, 441, 443, 425), (428, 442, 441, 427), (420, 448, 446, 422), (421, 445, 447, 419), (422, 446, 445, 421), (458, 455, 454, 457), (458, 459, 456, 455), (460, 457, 454, 453), (449, 450, 457, 460), (451, 452, 459, 458), (451, 458, 457, 450), (462, 476, 474, 478, 477), (478, 474, 473, 479), (463, 486, 485, 468, 466), (467, 483, 482, 488), (488, 482, 481, 485), (474, 469, 470, 473), (473, 470, 471, 475), (476, 472, 469, 474), (479, 473, 475, 461, 480), (461, 465, 464, 480), (477, 480, 464, 463), (477, 478, 479, 480), (477, 463, 466, 462), (465, 467, 488, 487, 464), (463, 464, 487, 486), (485, 486, 487, 488), (485, 481, 484, 468), (489, 493, 494, 490), (491, 495, 493, 489), (490, 494, 496, 492), (497, 501, 502, 498), (499, 503, 501, 497), (498, 502, 504, 500), (505, 506, 510, 509), (507, 505, 509, 511), (506, 508, 512, 510), (513, 514, 518, 517), (515, 513, 517, 519), (514, 516, 520, 518), (522, 400, 413, 521), (396, 521, 413, 390), (404, 522, 521, 392), (396, 392, 521), (523, 525, 526, 524), (523, 524, 548, 547), (527, 529, 530, 528), (527, 528, 554, 553), (531, 532, 534, 533), (531, 559, 560, 532), (535, 536, 538, 537), (535, 565, 566, 536), (539, 540, 542, 541), (523, 547, 543, 545, 525), (539, 571, 572, 540), (543, 544, 546, 545), (527, 553, 549, 551, 529), (530, 552, 550, 554, 528), (543, 547, 548, 544), (549, 550, 552, 551), (533, 557, 555, 559, 531), (532, 560, 556, 558, 534), (549, 553, 554, 550), (526, 546, 544, 548, 524), (555, 557, 558, 556), (537, 563, 561, 565, 535), (536, 566, 562, 564, 538), (555, 556, 560, 559), (561, 563, 564, 562), (541, 569, 567, 571, 539), (540, 572, 568, 570, 542), (561, 562, 566, 565), (567, 569, 570, 568), (567, 568, 572, 571), (577, 642, 897, 895, 602, 582), (714, 715, 574, 870, 573), (574, 715, 886, 884), (603, 581, 604, 607), (575, 718, 720, 587, 580), (581, 574, 576, 585), (575, 719, 718), (724, 868, 614, 615, 616, 617, 586, 728), (574, 884, 575, 580, 589, 576), (577, 582, 584, 583), (576, 583, 584, 585), (580, 587, 622, 578), (867, 869, 868), (579, 632, 634, 633, 631, 578), (581, 603, 896, 898, 650, 574), (574, 650, 648, 871, 870), (579, 645, 704, 637, 636, 635, 632), (582, 581, 585, 584), (589, 580, 594, 593), (578, 631, 592, 595), (588, 583, 590, 592), (593, 592, 600, 601), (596, 597, 736, 728), (592, 593, 594, 595), (728, 586, 596), (580, 578, 595, 594), (587, 720, 736, 597), (583, 576, 591, 590), (576, 589, 593, 591), (586, 587, 597, 596), (599, 601, 600, 598), (591, 593, 601, 599), (592, 590, 598, 600), (590, 591, 599, 598), (605, 606, 607, 604), (603, 602, 895, 896), (602, 603, 607, 606), (582, 602, 606, 605), (581, 582, 605, 604), (608, 609, 610, 611, 680, 642, 577), (588, 612, 613, 608, 577, 583), (586, 617, 630, 622), (614, 894, 627, 623), (623, 627, 626, 625, 624, 686, 645, 579), (622, 587, 586), (622, 630, 629, 628, 623, 579, 578), (627, 621, 620, 626), (626, 620, 619, 625), (625, 619, 618, 624), (624, 618, 891, 686), (630, 617, 616, 629), (629, 616, 615, 628), (628, 615, 614, 623), (592, 631, 588), (631, 633, 612, 588), (612, 633, 634, 613), (613, 634, 632, 608), (632, 635, 609, 608), (609, 635, 636, 610), (610, 636, 637, 611), (611, 637, 704, 680), (646, 653, 673, 639, 897, 642), (788, 640, 874, 875, 872, 641, 789), (641, 888, 889, 789), (674, 678, 675, 652), (643, 651, 658, 796, 793), (652, 656, 644, 641), (643, 793, 794), (802, 806, 657, 690, 689, 688, 687), (641, 644, 660, 651, 643, 888), (646, 654, 655, 653), (644, 656, 655, 654), (651, 647, 695, 658), (802, 687, 694, 693, 692, 691, 890, 892, 790), (649, 647, 705, 707, 708, 706), (652, 641, 650, 898, 638, 674), (641, 872, 873, 874, 640, 648, 650), (649, 706, 709, 710, 711, 900, 899, 704, 645), (653, 655, 656, 652), (660, 664, 665, 651), (647, 666, 663, 705), (659, 663, 661, 654), (664, 672, 671, 663), (667, 806, 814, 668), (663, 666, 665, 664), (806, 667, 657), (651, 665, 666, 647), (658, 668, 814, 796), (654, 661, 662, 644), (644, 662, 664, 660), (657, 667, 668, 658), (670, 669, 671, 672), (662, 670, 672, 664), (663, 671, 669, 661), (661, 669, 670, 662), (676, 675, 678, 677), (674, 638, 639, 673), (673, 677, 678, 674), (653, 676, 677, 673), (652, 675, 676, 653), (679, 646, 642, 680, 683, 682, 681), (659, 654, 646, 679, 685, 684), (657, 695, 703, 690), (687, 696, 700, 694), (696, 649, 645, 686, 697, 698, 699, 700), (695, 657, 658), (695, 647, 649, 696, 701, 702, 703), (700, 699, 693, 694), (699, 698, 692, 693), (698, 697, 691, 692), (697, 686, 890, 691), (703, 702, 689, 690), (702, 701, 688, 689), (701, 696, 687, 688), (663, 659, 705), (705, 659, 684, 707), (684, 685, 708, 707), (685, 679, 706, 708), (706, 679, 681, 709), (681, 682, 710, 709), (682, 683, 711, 710), (683, 680, 704, 899), (721, 727, 747, 784, 787), (714, 712, 878, 879, 876, 713, 715), (713, 885, 886, 715), (748, 752, 749, 726), (716, 725, 733, 720, 718), (726, 731, 717, 713), (716, 718, 719), (724, 728, 732, 762, 761, 760, 759, 867), (713, 717, 735, 725, 716, 885), (721, 729, 730, 727), (717, 731, 730, 729), (725, 722, 767, 733), (867, 868, 724), (723, 722, 776, 778, 779, 777), (726, 713, 801, 783, 748), (713, 876, 877, 878, 712, 799, 801), (723, 777, 780, 781, 782, 859, 795), (727, 730, 731, 726), (735, 740, 741, 725), (722, 742, 739, 776), (734, 739, 737, 729), (740, 746, 745, 739), (743, 728, 736, 744), (739, 742, 741, 740), (728, 743, 732), (725, 741, 742, 722), (733, 744, 736, 720), (729, 737, 738, 717), (717, 738, 740, 735), (732, 743, 744, 733), (738, 737, 745, 746), (738, 746, 740), (739, 745, 737), (750, 749, 752, 751), (748, 783, 784, 747), (747, 751, 752, 748), (727, 750, 751, 747), (726, 749, 750, 727), (753, 721, 787, 834, 756, 755, 754), (734, 729, 721, 753, 758, 757), (732, 767, 775, 762), (759, 768, 772, 766), (768, 723, 795, 850, 769, 770, 771, 772), (767, 732, 733), (767, 722, 723, 768, 773, 774, 775), (772, 771, 765, 766), (771, 770, 764, 765), (770, 769, 763, 764), (769, 850, 840, 763), (775, 774, 761, 762), (774, 773, 760, 761), (773, 768, 759, 760), (739, 734, 776), (776, 734, 757, 778), (757, 758, 779, 778), (758, 753, 777, 779), (777, 753, 754, 780), (754, 755, 781, 780), (755, 756, 782, 781), (756, 834, 859, 782), (797, 787, 784, 827, 805), (788, 789, 786, 880, 883, 882, 785), (786, 789, 889, 887), (828, 804, 829, 832), (791, 793, 796, 811, 803), (804, 786, 792, 809), (791, 794, 793), (802, 841, 842, 843, 844, 810, 806), (786, 887, 791, 803, 813, 792), (797, 805, 808, 807), (792, 807, 808, 809), (803, 811, 849, 798), (802, 790, 840, 845, 846, 847, 848, 841), (800, 861, 863, 862, 860, 798), (804, 828, 783, 801, 786), (786, 801, 799, 785, 882, 881, 880), (800, 795, 859, 866, 865, 864, 861), (805, 804, 809, 808), (813, 803, 819, 818), (798, 860, 817, 820), (812, 807, 815, 817), (818, 817, 825, 826), (821, 822, 814, 806), (817, 818, 819, 820), (806, 810, 821), (803, 798, 820, 819), (811, 796, 814, 822), (807, 792, 816, 815), (792, 813, 818, 816), (810, 811, 822, 821), (824, 826, 825, 823), (816, 818, 826, 824), (817, 815, 823, 825), (815, 816, 824, 823), (830, 831, 832, 829), (828, 827, 784, 783), (827, 828, 832, 831), (805, 827, 831, 830), (804, 805, 830, 829), (833, 835, 836, 837, 834, 787, 797), (812, 838, 839, 833, 797, 807), (810, 844, 858, 849), (841, 848, 855, 851), (851, 855, 854, 853, 852, 850, 795, 800), (849, 811, 810), (849, 858, 857, 856, 851, 800, 798), (855, 848, 847, 854), (854, 847, 846, 853), (853, 846, 845, 852), (852, 845, 840, 850), (858, 844, 843, 857), (857, 843, 842, 856), (856, 842, 841, 851), (817, 860, 812), (860, 862, 838, 812), (838, 862, 863, 839), (839, 863, 861, 833), (861, 864, 835, 833), (835, 864, 865, 836), (836, 865, 866, 837), (837, 866, 859, 834), (868, 869, 790, 892, 891, 618, 619, 620, 621, 893, 894, 614), (869, 867, 759, 766, 765, 764, 763, 840, 790), (870, 871, 573), (872, 875, 873), (873, 875, 874), (876, 879, 877), (877, 879, 878), (882, 883, 881), (881, 883, 880), (886, 885, 716, 719), (884, 886, 719, 575), (887, 889, 794, 791), (889, 888, 643, 794), (892, 890, 686), (891, 892, 686), (627, 893, 621), (894, 893, 627), (898, 896, 895, 897), (898, 897, 639, 638), (683, 899, 900), (683, 900, 711), (901, 285, 282, 406, 407, 291, 294, 292), (901, 902, 285), (903, 904, 905), (903, 907, 906, 904), (393, 405, 407, 415, 417, 416, 907, 903), (908, 909, 911, 910), (908, 916, 917, 909), (910, 914, 912, 916, 908), (909, 917, 913, 915, 911), (912, 914, 915, 913), (912, 913, 917, 916), (918, 919, 921, 920), (918, 926, 927, 919), (920, 924, 922, 926, 918), (919, 927, 923, 925, 921), (922, 924, 925, 923), (922, 923, 927, 926), (928, 929, 931, 930), (928, 936, 937, 929), (930, 934, 932, 936, 928), (929, 937, 933, 935, 931), (932, 934, 935, 933), (932, 933, 937, 936), (938, 939, 943, 942), (940, 938, 942, 944), (939, 941, 945, 943), (946, 947, 951, 950), (948, 946, 950, 952), (947, 949, 953, 951), (954, 955, 959, 958), (956, 954, 958, 960), (955, 957, 961, 959), (962, 963, 967, 966), (964, 962, 966, 968), (963, 965, 969, 967), (970, 974, 975, 971), (972, 976, 974, 970), (971, 975, 977, 973), (978, 982, 983, 979), (980, 984, 982, 978), (979, 983, 985, 981), (986, 990, 991, 987), (988, 992, 990, 986), (987, 991, 993, 989), (994, 998, 999, 995), (996, 1000, 998, 994), (995, 999, 1001, 997), (513, 515, 1008, 1006), (383, 381, 1002, 1004), (514, 513, 1006, 1007), (381, 382, 1003, 1002), (382, 384, 1005, 1003), (516, 514, 1007, 1009), (1010, 1014, 1015, 1011), (1012, 1016, 1014, 1010), (1011, 1015, 1017, 1013), (1024, 1020, 1018, 1022), (1023, 1019, 1021, 1025), (1025, 1021, 1020, 1024), (1026, 1027, 1031, 1030), (1028, 1026, 1030, 1032), (1027, 1029, 1033, 1031), (1040, 1038, 1034, 1036), (1039, 1041, 1037, 1035), (1041, 1040, 1036, 1037), (499, 497, 1046, 1048), (365, 367, 1044, 1042), (497, 498, 1047, 1046), (366, 365, 1042, 1043), (368, 366, 1043, 1045), (498, 500, 1049, 1047), (489, 490, 1055, 1054), (358, 357, 1050, 1051), (360, 358, 1051, 1053), (490, 492, 1057, 1055), (491, 489, 1054, 1056), (357, 359, 1052, 1050), (506, 505, 1062, 1063), (373, 374, 1059, 1058), (374, 376, 1061, 1059), (508, 506, 1063, 1065), (505, 507, 1064, 1062), (375, 373, 1058, 1060), (1066, 1070, 1071, 1067), (1068, 1072, 1070, 1066), (1067, 1071, 1073, 1069), (1074, 1078, 1079, 1075), (1076, 1080, 1078, 1074), (1075, 1079, 1081, 1077), (1082, 1083, 1087, 1086), (1084, 1082, 1086, 1088), (1083, 1085, 1089, 1087), (1090, 1091, 1095, 1094), (1092, 1090, 1094, 1096), (1091, 1093, 1097, 1095), (1100, 1117, 1115), (1108, 1106, 1116), (1101, 1102, 1105, 1099), (1099, 1105, 1104, 1098), (1098, 1104, 1103, 1100, 1115), (1109, 1107, 1113, 1110), (1116, 1114, 1108), (1107, 1106, 1112, 1113), (1106, 1108, 1111, 1112), (1108, 1114, 1109, 1110, 1111), (1114, 1116, 1106, 1107, 1109), (1117, 1100, 1103, 1102, 1101), (1115, 1117, 1101, 1099, 1098)])
_uv = me_cube_001.uv_layers.new(name='UVMap')
_uv.uv.foreach_set('vector', [0.02797, 0.9706, 0.02797, 0.9706, 0.02797, 0.9706, 0.02797, 0.9706, 0.03443, 0.9706, 0.03443, 0.9706, 0.03443, 0.9706, 0.03443, 0.9706, 0.03427, 0.9706, 0.03427, 0.9706, 0.03427, 0.9706, 0.03427, 0.9706, 0.03443, 0.9706, 0.03443, 0.9706, 0.03443, 0.9706, 0.03443, 0.9706, 0.03443, 0.9706, 0.03443, 0.9706, 0.03443, 0.9706, 0.03443, 0.9706, 0.03443, 0.9706, 0.03443, 0.9706, 0.03443, 0.9706, 0.03443, 0.9706, 0.02797, 0.9706, 0.02797, 0.9706, 0.02797, 0.9706, 0.02797, 0.9706, 0.02797, 0.9706, 0.02797, 0.9706, 0.02797, 0.9706, 0.02797, 0.9706, 0.02797, 0.9706, 0.02797, 0.9706, 0.02797, 0.9706, 0.02797, 0.9706, 0.02797, 0.9706, 0.02797, 0.9706, 0.02797, 0.9706, 0.02797, 0.9706, 0.03443, 0.9706, 0.03443, 0.9706, 0.03443, 0.9706, 0.03443, 0.9706, 0.03427, 0.9706, 0.03427, 0.9706, 0.03427, 0.9706, 0.03427, 0.9706, 0.03443, 0.9706, 0.03443, 0.9706, 0.03443, 0.9706, 0.03443, 0.9706, 0.03443, 0.9706, 0.03443, 0.9706, 0.03443, 0.9706, 0.03443, 0.9706, 0.03443, 0.9706, 0.03443, 0.9706, 0.03443, 0.9706, 0.03443, 0.9706, 0.03443, 0.9706, 0.03443, 0.9706, 0.03443, 0.9706, 0.03443, 0.9706, 0.03427, 0.9706, 0.03427, 0.9706, 0.03427, 0.9706, 0.03427, 0.9706, 0.03443, 0.9706, 0.03443, 0.9706, 0.03443, 0.9706, 0.03443, 0.9706, 0.03443, 0.9706, 0.03443, 0.9706, 0.03443, 0.9706, 0.03443, 0.9706, 0.03443, 0.9706, 0.03443, 0.9706, 0.03443, 0.9706, 0.03443, 0.9706, 0.02797, 0.9706, 0.02797, 0.9706, 0.02797, 0.9706, 0.02797, 0.9706, 0.02797, 0.9706, 0.02797, 0.9706, 0.02797, 0.9706, 0.02797, 0.9706, 0.02797, 0.9706, 0.02797, 0.9706, 0.02797, 0.9706, 0.02797, 0.9706, 0.02797, 0.9706, 0.02797, 0.9706, 0.02797, 0.9706, 0.02797, 0.9706, 0.02797, 0.9706, 0.02797, 0.9706, 0.02797, 0.9706, 0.02797, 0.9706, 0.03443, 0.9706, 0.03443, 0.9706, 0.03443, 0.9706, 0.03443, 0.9706, 0.03427, 0.9706, 0.03427, 0.9706, 0.03427, 0.9706, 0.03427, 0.9706, 0.03443, 0.9706, 0.03443, 0.9706, 0.03443, 0.9706, 0.03443, 0.9706, 0.03443, 0.9706, 0.03443, 0.9706, 0.03443, 0.9706, 0.03443, 0.9706, 0.03443, 0.9706, 0.03443, 0.9706, 0.03443, 0.9706, 0.03443, 0.9706, 0.02797, 0.9706, 0.02797, 0.9706, 0.02797, 0.9706, 0.02797, 0.9706, 0.02797, 0.9706, 0.02797, 0.9706, 0.02797, 0.9706, 0.02797, 0.9706, 0.02797, 0.9706, 0.02797, 0.9706, 0.02797, 0.9706, 0.02797, 0.9706, 0.02797, 0.9706, 0.02797, 0.9706, 0.02797, 0.9706, 0.02797, 0.9706, 0.02797, 0.9706, 0.02797, 0.9706, 0.02797, 0.9706, 0.02797, 0.9706, 0.02797, 0.9706, 0.02797, 0.9706, 0.02797, 0.9706, 0.02797, 0.9706, 0.02797, 0.9706, 0.02797, 0.9706, 0.02797, 0.9706, 0.02797, 0.9706, 0.02797, 0.9706, 0.02797, 0.9706, 0.02797, 0.9706, 0.02797, 0.9706, 0.02797, 0.9706, 0.02797, 0.9706, 0.02797, 0.9706, 0.02797, 0.9706, 0.02797, 0.9706, 0.02797, 0.9706, 0.02797, 0.9706, 0.02797, 0.9706, 0.02797, 0.9706, 0.02797, 0.9706, 0.02797, 0.9706, 0.02797, 0.9706, 0.02797, 0.9706, 0.02797, 0.9706, 0.02797, 0.9706, 0.02797, 0.9706, 0.02797, 0.9706, 0.02797, 0.9706, 0.02797, 0.9706, 0.02797, 0.9706, 0.02797, 0.9706, 0.02797, 0.9706, 0.02797, 0.9706, 0.02797, 0.9706, 0.02797, 0.9706, 0.02797, 0.9706, 0.02797, 0.9706, 0.02797, 0.9706, 0.03443, 0.9706, 0.03443, 0.9706, 0.03443, 0.9706, 0.03443, 0.9706, 0.03427, 0.9706, 0.03427, 0.9706, 0.03427, 0.9706, 0.03427, 0.9706, 0.03443, 0.9706, 0.03443, 0.9706, 0.03443, 0.9706, 0.03443, 0.9706, 0.03443, 0.9706, 0.03443, 0.9706, 0.03443, 0.9706, 0.03443, 0.9706, 0.03443, 0.9706, 0.03443, 0.9706, 0.03443, 0.9706, 0.03443, 0.9706, 0.02797, 0.9706, 0.02797, 0.9706, 0.02797, 0.9706, 0.02797, 0.9706, 0.02797, 0.9706, 0.02797, 0.9706, 0.02797, 0.9706, 0.02797, 0.9706, 0.02797, 0.9706, 0.02797, 0.9706, 0.02797, 0.9706, 0.02797, 0.9706, 0.02797, 0.9706, 0.02797, 0.9706, 0.02797, 0.9706, 0.02797, 0.9706, 0.02797, 0.9706, 0.02797, 0.9706, 0.02797, 0.9706, 0.02797, 0.9706, 0.02797, 0.9706, 0.02797, 0.9706, 0.02797, 0.9706, 0.02797, 0.9706, 0.0295, 0.9706, 0.0295, 0.9706, 0.0295, 0.9706, 0.0295, 0.9706, 0.02935, 0.9706, 0.02935, 0.9706, 0.02935, 0.9706, 0.02935, 0.9706, 0.0295, 0.9706, 0.0295, 0.9706, 0.0295, 0.9706, 0.0295, 0.9706, 0.0295, 0.9706, 0.0295, 0.9706, 0.0295, 0.9706, 0.0295, 0.9706, 0.0295, 0.9706, 0.0295, 0.9706, 0.0295, 0.9706, 0.0295, 0.9706, 0.02797, 0.9706, 0.02797, 0.9706, 0.02797, 0.9706, 0.02797, 0.9706, 0.02797, 0.9706, 0.02797, 0.9706, 0.02797, 0.9706, 0.02797, 0.9706, 0.02797, 0.9706, 0.02797, 0.9706, 0.02797, 0.9706, 0.02797, 0.9706, 0.02797, 0.9706, 0.02797, 0.9706, 0.02797, 0.9706, 0.02797, 0.9706, 0.03443, 0.9706, 0.03443, 0.9706, 0.03443, 0.9706, 0.03443, 0.9706, 0.03427, 0.9706, 0.03427, 0.9706, 0.03427, 0.9706, 0.03427, 0.9706, 0.03443, 0.9706, 0.03443, 0.9706, 0.03443, 0.9706, 0.03443, 0.9706, 0.03443, 0.9706, 0.03443, 0.9706, 0.03443, 0.9706, 0.03443, 0.9706, 0.03443, 0.9706, 0.03443, 0.9706, 0.03443, 0.9706, 0.03443, 0.9706, 0.02535, 0.9706, 0.02535, 0.9706, 0.02535, 0.9706, 0.02535, 0.9706, 0.02535, 0.9706, 0.02535, 0.9706, 0.02535, 0.9706, 0.02535, 0.9706, 0.02535, 0.9706, 0.02535, 0.9706, 0.02535, 0.9706, 0.02535, 0.9706, 0.02535, 0.9706, 0.02535, 0.9706, 0.02535, 0.9706, 0.02535, 0.9706, 0.02535, 0.9706, 0.02535, 0.9706, 0.02535, 0.9706, 0.02535, 0.9706, 0.02797, 0.9706, 0.02797, 0.9706, 0.02797, 0.9706, 0.02797, 0.9706, 0.02797, 0.9706, 0.02797, 0.9706, 0.02797, 0.9706, 0.02797, 0.9706, 0.02797, 0.9706, 0.02797, 0.9706, 0.02797, 0.9706, 0.02797, 0.9706, 0.02797, 0.9706, 0.02797, 0.9706, 0.02797, 0.9706, 0.02797, 0.9706, 0.02797, 0.9706, 0.02797, 0.9706, 0.02797, 0.9706, 0.02797, 0.9706, 0.03443, 0.9706, 0.03443, 0.9706, 0.03443, 0.9706, 0.03443, 0.9706, 0.03427, 0.9706, 0.03427, 0.9706, 0.03427, 0.9706, 0.03427, 0.9706, 0.03443, 0.9706, 0.03443, 0.9706, 0.03443, 0.9706, 0.03443, 0.9706, 0.03443, 0.9706, 0.03443, 0.9706, 0.03443, 0.9706, 0.03443, 0.9706, 0.03443, 0.9706, 0.03443, 0.9706, 0.03443, 0.9706, 0.03443, 0.9706, 0.02535, 0.9706, 0.02535, 0.9706, 0.02535, 0.9706, 0.02535, 0.9706, 0.02535, 0.9706, 0.02535, 0.9706, 0.02535, 0.9706, 0.02535, 0.9706, 0.02535, 0.9706, 0.02535, 0.9706, 0.02535, 0.9706, 0.02535, 0.9706, 0.02535, 0.9706, 0.02535, 0.9706, 0.02535, 0.9706, 0.02535, 0.9706, 0.02535, 0.9706, 0.02535, 0.9706, 0.02535, 0.9706, 0.02535, 0.9706, 0.03443, 0.9706, 0.03443, 0.9706, 0.03443, 0.9706, 0.03443, 0.9706, 0.03427, 0.9706, 0.03427, 0.9706, 0.03427, 0.9706, 0.03427, 0.9706, 0.03443, 0.9706, 0.03443, 0.9706, 0.03443, 0.9706, 0.03443, 0.9706, 0.03443, 0.9706, 0.03443, 0.9706, 0.03443, 0.9706, 0.03443, 0.9706, 0.03443, 0.9706, 0.03443, 0.9706, 0.03443, 0.9706, 0.03443, 0.9706, 0.02797, 0.9706, 0.02797, 0.9706, 0.02797, 0.9706, 0.02797, 0.9706, 0.02797, 0.9706, 0.02797, 0.9706, 0.02797, 0.9706, 0.02797, 0.9706, 0.02797, 0.9706, 0.02797, 0.9706, 0.02797, 0.9706, 0.02797, 0.9706, 0.02797, 0.9706, 0.02797, 0.9706, 0.02797, 0.9706, 0.02797, 0.9706, 0.02797, 0.9706, 0.02797, 0.9706, 0.02797, 0.9706, 0.02797, 0.9706, 0.02797, 0.9706, 0.02797, 0.9706, 0.02797, 0.9706, 0.02797, 0.9706, 0.02797, 0.9706, 0.02797, 0.9706, 0.02797, 0.9706, 0.02797, 0.9706, 0.02797, 0.9706, 0.02797, 0.9706, 0.02797, 0.9706, 0.02797, 0.9706, 0.02797, 0.9706, 0.02797, 0.9706, 0.02797, 0.9706, 0.02797, 0.9706, 0.02797, 0.9706, 0.02797, 0.9706, 0.02797, 0.9706, 0.02797, 0.9706, 0.02797, 0.9706, 0.02797, 0.9706, 0.02797, 0.9706, 0.02797, 0.9706, 0.02797, 0.9706, 0.02797, 0.9706, 0.02797, 0.9706, 0.02797, 0.9706, 0.02797, 0.9706, 0.02797, 0.9706, 0.02797, 0.9706, 0.02797, 0.9706, 0.02797, 0.9706, 0.02797, 0.9706, 0.02797, 0.9706, 0.02797, 0.9706, 0.02797, 0.9706, 0.02797, 0.9706, 0.02797, 0.9706, 0.02797, 0.9706, 0.02535, 0.9706, 0.02535, 0.9706, 0.02535, 0.9706, 0.02535, 0.9706, 0.02535, 0.9706, 0.02535, 0.9706, 0.02535, 0.9706, 0.02535, 0.9706, 0.02535, 0.9706, 0.02535, 0.9706, 0.02535, 0.9706, 0.02535, 0.9706, 0.03443, 0.9706, 0.03443, 0.9706, 0.03443, 0.9706, 0.03443, 0.9706, 0.03443, 0.9706, 0.03443, 0.9706, 0.03443, 0.9706, 0.03443, 0.9706, 0.03443, 0.9706, 0.03443, 0.9706, 0.03443, 0.9706, 0.03443, 0.9706, 0.02797, 0.9706, 0.02797, 0.9706, 0.02797, 0.9706, 0.02797, 0.9706, 0.02797, 0.9706, 0.02797, 0.9706, 0.02797, 0.9706, 0.02797, 0.9706, 0.02797, 0.9706, 0.02797, 0.9706, 0.02797, 0.9706, 0.02797, 0.9706, 0.0295, 0.9706, 0.0295, 0.9706, 0.0295, 0.9706, 0.0295, 0.9706, 0.0295, 0.9706, 0.0295, 0.9706, 0.0295, 0.9706, 0.0295, 0.9706, 0.0295, 0.9706, 0.0295, 0.9706, 0.0295, 0.9706, 0.0295, 0.9706, 0.03443, 0.9706, 0.03443, 0.9706, 0.03443, 0.9706, 0.03443, 0.9706, 0.03443, 0.9706, 0.03443, 0.9706, 0.03443, 0.9706, 0.03443, 0.9706, 0.03443, 0.9706, 0.03443, 0.9706, 0.03443, 0.9706, 0.03443, 0.9706, 0.02797, 0.9706, 0.02797, 0.9706, 0.02797, 0.9706, 0.02797, 0.9706, 0.02797, 0.9706, 0.02797, 0.9706, 0.02797, 0.9706, 0.02797, 0.9706, 0.02797, 0.9706, 0.02797, 0.9706, 0.02797, 0.9706, 0.02797, 0.9706, 0.02797, 0.9706, 0.02797, 0.9706, 0.02797, 0.9706, 0.02797, 0.9706, 0.02797, 0.9706, 0.02797, 0.9706, 0.02797, 0.9706, 0.02797, 0.9706, 0.02797, 0.9706, 0.02797, 0.9706, 0.02797, 0.9706, 0.02797, 0.9706, 0.0295, 0.9706, 0.0295, 0.9706, 0.0295, 0.9706, 0.0295, 0.9706, 0.0295, 0.9706, 0.0295, 0.9706, 0.0295, 0.9706, 0.0295, 0.9706, 0.0295, 0.9706, 0.0295, 0.9706, 0.0295, 0.9706, 0.0295, 0.9706, 0.02797, 0.9706, 0.02797, 0.9706, 0.02797, 0.9706, 0.02797, 0.9706, 0.02797, 0.9706, 0.02797, 0.9706, 0.02797, 0.9706, 0.02797, 0.9706, 0.02797, 0.9706, 0.02797, 0.9706, 0.02797, 0.9706, 0.02797, 0.9706, 0.03443, 0.9706, 0.03443, 0.9706, 0.03443, 0.9706, 0.03443, 0.9706, 0.03443, 0.9706, 0.03443, 0.9706, 0.03443, 0.9706, 0.03443, 0.9706, 0.03443, 0.9706, 0.03443, 0.9706, 0.03443, 0.9706, 0.03443, 0.9706, 0.0295, 0.9706, 0.0295, 0.9706, 0.0295, 0.9706, 0.0295, 0.9706, 0.0295, 0.9706, 0.0295, 0.9706, 0.0295, 0.9706, 0.0295, 0.9706, 0.0295, 0.9706, 0.0295, 0.9706, 0.0295, 0.9706, 0.0295, 0.9706, 0.02797, 0.9706, 0.02797, 0.9706, 0.02797, 0.9706, 0.02797, 0.9706, 0.02797, 0.9706, 0.02797, 0.9706, 0.02797, 0.9706, 0.02797, 0.9706, 0.02797, 0.9706, 0.02797, 0.9706, 0.02797, 0.9706, 0.02797, 0.9706, 0.03443, 0.9706, 0.03443, 0.9706, 0.03443, 0.9706, 0.03443, 0.9706, 0.03443, 0.9706, 0.03443, 0.9706, 0.03443, 0.9706, 0.03443, 0.9706, 0.03443, 0.9706, 0.03443, 0.9706, 0.03443, 0.9706, 0.03443, 0.9706, 0.03443, 0.9706, 0.03443, 0.9706, 0.03443, 0.9706, 0.03443, 0.9706, 0.03443, 0.9706, 0.03443, 0.9706, 0.03443, 0.9706, 0.03443, 0.9706, 0.03443, 0.9706, 0.03443, 0.9706, 0.03443, 0.9706, 0.03443, 0.9706, 0.03443, 0.9706, 0.03443, 0.9706, 0.03443, 0.9706, 0.03443, 0.9706, 0.03443, 0.9706, 0.03443, 0.9706, 0.03443, 0.9706, 0.03443, 0.9706, 0.03443, 0.9706, 0.03443, 0.9706, 0.03443, 0.9706, 0.03443, 0.9706, 0.03443, 0.9706, 0.03443, 0.9706, 0.03443, 0.9706, 0.03443, 0.9706, 0.03443, 0.9706, 0.03443, 0.9706, 0.03443, 0.9706, 0.03443, 0.9706, 0.03443, 0.9706, 0.03443, 0.9706, 0.03443, 0.9706, 0.03443, 0.9706, 0.03443, 0.9706, 0.03443, 0.9706, 0.03443, 0.9706, 0.03443, 0.9706, 0.03443, 0.9706, 0.03443, 0.9706, 0.03443, 0.9706, 0.03443, 0.9706, 0.03443, 0.9706, 0.03443, 0.9706, 0.03443, 0.9706, 0.03443, 0.9706, 0.03443, 0.9706, 0.03443, 0.9706, 0.03443, 0.9706, 0.03443, 0.9706, 0.03443, 0.9706, 0.03443, 0.9706, 0.03443, 0.9706, 0.03443, 0.9706, 0.03443, 0.9706, 0.03443, 0.9706, 0.03443, 0.9706, 0.03443, 0.9706, 0.03443, 0.9706, 0.03443, 0.9706, 0.03443, 0.9706, 0.03443, 0.9706, 0.03443, 0.9706, 0.03443, 0.9706, 0.03443, 0.9706, 0.03443, 0.9706, 0.03443, 0.9706, 0.02535, 0.9706, 0.02535, 0.9706, 0.02535, 0.9706, 0.02535, 0.9706, 0.02535, 0.9706, 0.02535, 0.9706, 0.02535, 0.9706, 0.02535, 0.9706, 0.02535, 0.9706, 0.02535, 0.9706, 0.02535, 0.9706, 0.02535, 0.9706, 0.02535, 0.9706, 0.02535, 0.9706, 0.02535, 0.9706, 0.02535, 0.9706, 0.02535, 0.9706, 0.02535, 0.9706, 0.02535, 0.9706, 0.02535, 0.9706, 0.02535, 0.9706, 0.02535, 0.9706, 0.02535, 0.9706, 0.02535, 0.9706, 0.02535, 0.9706, 0.02535, 0.9706, 0.02535, 0.9706, 0.02535, 0.9706, 0.02535, 0.9706, 0.02535, 0.9706, 0.02535, 0.9706, 0.02535, 0.9706, 0.02535, 0.9706, 0.02535, 0.9706, 0.02535, 0.9706, 0.02535, 0.9706, 0.02535, 0.9706, 0.02535, 0.9706, 0.02535, 0.9706, 0.02535, 0.9706, 0.02535, 0.9706, 0.02535, 0.9706, 0.02535, 0.9706, 0.02535, 0.9706, 0.02535, 0.9706, 0.02535, 0.9706, 0.02535, 0.9706, 0.02535, 0.9706, 0.02535, 0.9706, 0.02535, 0.9706, 0.02535, 0.9706, 0.02535, 0.9706, 0.02535, 0.9706, 0.02535, 0.9706, 0.02535, 0.9706, 0.02535, 0.9706, 0.02535, 0.9706, 0.02535, 0.9706, 0.02535, 0.9706, 0.02535, 0.9706, 0.02535, 0.9706, 0.02535, 0.9706, 0.02535, 0.9706, 0.02535, 0.9706, 0.02535, 0.9706, 0.02535, 0.9706, 0.02535, 0.9706, 0.02535, 0.9706, 0.02535, 0.9706, 0.02535, 0.9706, 0.02535, 0.9706, 0.02535, 0.9706, 0.02535, 0.9706, 0.02535, 0.9706, 0.02535, 0.9706, 0.03443, 0.9706, 0.03443, 0.9706, 0.03443, 0.9706, 0.03443, 0.9706, 0.03443, 0.9706, 0.03443, 0.9706, 0.03443, 0.9706, 0.03443, 0.9706, 0.03443, 0.9706, 0.03443, 0.9706, 0.03443, 0.9706, 0.03443, 0.9706, 0.03443, 0.9706, 0.03443, 0.9706, 0.03443, 0.9706, 0.03443, 0.9706, 0.03443, 0.9706, 0.03443, 0.9706, 0.03443, 0.9706, 0.03443, 0.9706, 0.03443, 0.9706, 0.03443, 0.9706, 0.03443, 0.9706, 0.03443, 0.9706, 0.02797, 0.9706, 0.02797, 0.9706, 0.02797, 0.9706, 0.02797, 0.9706, 0.02797, 0.9706, 0.02797, 0.9706, 0.02797, 0.9706, 0.02797, 0.9706, 0.02797, 0.9706, 0.02797, 0.9706, 0.02797, 0.9706, 0.02797, 0.9706, 0.02797, 0.9706, 0.02797, 0.9706, 0.02797, 0.9706, 0.02797, 0.9706, 0.02797, 0.9706, 0.02797, 0.9706, 0.02797, 0.9706, 0.02797, 0.9706, 0.02797, 0.9706, 0.02797, 0.9706, 0.02797, 0.9706, 0.02797, 0.9706, 0.02797, 0.9706, 0.02797, 0.9706, 0.02797, 0.9706, 0.02797, 0.9706, 0.02797, 0.9706, 0.02797, 0.9706, 0.02797, 0.9706, 0.02797, 0.9706, 0.02797, 0.9706, 0.02797, 0.9706, 0.02797, 0.9706, 0.02797, 0.9706, 0.02797, 0.9706, 0.02797, 0.9706, 0.02797, 0.9706, 0.02797, 0.9706, 0.02797, 0.9706, 0.02797, 0.9706, 0.02797, 0.9706, 0.02797, 0.9706, 0.02797, 0.9706, 0.02797, 0.9706, 0.02797, 0.9706, 0.02797, 0.9706, 0.02797, 0.9706, 0.02797, 0.9706, 0.02797, 0.9706, 0.02797, 0.9706, 0.02797, 0.9706, 0.02797, 0.9706, 0.02797, 0.9706, 0.02797, 0.9706, 0.02797, 0.9706, 0.02797, 0.9706, 0.02797, 0.9706, 0.02797, 0.9706, 0.02797, 0.9706, 0.02797, 0.9706, 0.02797, 0.9706, 0.02797, 0.9706, 0.02797, 0.9706, 0.02797, 0.9706, 0.02797, 0.9706, 0.02797, 0.9706, 0.02797, 0.9706, 0.02797, 0.9706, 0.02797, 0.9706, 0.02797, 0.9706, 0.02797, 0.9706, 0.02797, 0.9706, 0.02797, 0.9706, 0.02797, 0.9706, 0.02797, 0.9706, 0.02797, 0.9706, 0.02797, 0.9706, 0.02797, 0.9706, 0.02797, 0.9706, 0.02797, 0.9706, 0.02797, 0.9706, 0.02797, 0.9706, 0.02797, 0.9706, 0.02797, 0.9706, 0.02797, 0.9706, 0.02797, 0.9706, 0.02797, 0.9706, 0.02797, 0.9706, 0.02797, 0.9706, 0.02797, 0.9706, 0.02797, 0.9706, 0.02797, 0.9706, 0.02797, 0.9706, 0.02797, 0.9706, 0.02797, 0.9706, 0.02797, 0.9706, 0.02797, 0.9706, 0.02797, 0.9706, 0.02797, 0.9706, 0.02797, 0.9706, 0.02797, 0.9706, 0.02797, 0.9706, 0.02797, 0.9706, 0.02797, 0.9706, 0.02797, 0.9706, 0.02797, 0.9706, 0.02797, 0.9706, 0.02797, 0.9706, 0.02797, 0.9706, 0.02797, 0.9706, 0.02797, 0.9706, 0.02797, 0.9706, 0.02797, 0.9706, 0.02797, 0.9706, 0.02797, 0.9706, 0.02797, 0.9706, 0.02797, 0.9706, 0.02797, 0.9706, 0.02797, 0.9706, 0.02797, 0.9706, 0.02797, 0.9706, 0.02797, 0.9706, 0.02797, 0.9706, 0.02797, 0.9706, 0.02797, 0.9706, 0.02797, 0.9706, 0.02797, 0.9706, 0.02797, 0.9706, 0.02797, 0.9706, 0.02797, 0.9706, 0.02797, 0.9706, 0.02797, 0.9706, 0.02797, 0.9706, 0.03443, 0.9706, 0.03443, 0.9706, 0.03443, 0.9706, 0.03443, 0.9706, 0.03443, 0.9706, 0.03443, 0.9706, 0.03443, 0.9706, 0.03443, 0.9706, 0.03443, 0.9706, 0.03443, 0.9706, 0.03443, 0.9706, 0.03443, 0.9706, 0.03443, 0.9706, 0.03443, 0.9706, 0.03443, 0.9706, 0.03443, 0.9706, 0.03443, 0.9706, 0.03443, 0.9706, 0.03443, 0.9706, 0.03443, 0.9706, 0.03443, 0.9706, 0.03443, 0.9706, 0.03443, 0.9706, 0.03443, 0.9706, 0.03443, 0.9706, 0.03443, 0.9706, 0.03443, 0.9706, 0.03443, 0.9706, 0.03443, 0.9706, 0.03443, 0.9706, 0.03443, 0.9706, 0.03443, 0.9706, 0.03443, 0.9706, 0.03443, 0.9706, 0.03443, 0.9706, 0.03443, 0.9706, 0.03443, 0.9706, 0.03443, 0.9706, 0.03443, 0.9706, 0.03443, 0.9706, 0.03443, 0.9706, 0.03443, 0.9706, 0.03443, 0.9706, 0.03443, 0.9706, 0.03443, 0.9706, 0.03443, 0.9706, 0.03443, 0.9706, 0.03443, 0.9706, 0.03443, 0.9706, 0.03443, 0.9706, 0.03443, 0.9706, 0.03443, 0.9706, 0.03443, 0.9706, 0.03443, 0.9706, 0.03443, 0.9706, 0.03443, 0.9706, 0.03443, 0.9706, 0.03443, 0.9706, 0.03443, 0.9706, 0.03443, 0.9706, 0.03443, 0.9706, 0.03443, 0.9706, 0.03443, 0.9706, 0.03443, 0.9706, 0.03443, 0.9706, 0.03443, 0.9706, 0.03443, 0.9706, 0.03443, 0.9706, 0.03443, 0.9706, 0.03443, 0.9706, 0.03443, 0.9706, 0.03443, 0.9706, 0.03443, 0.9706, 0.03443, 0.9706, 0.03443, 0.9706, 0.03443, 0.9706, 0.03443, 0.9706, 0.03443, 0.9706, 0.03443, 0.9706, 0.02797, 0.9706, 0.02797, 0.9706, 0.02797, 0.9706, 0.02797, 0.9706, 0.02797, 0.9706, 0.02797, 0.9706, 0.02797, 0.9706, 0.02797, 0.9706, 0.02797, 0.9706, 0.02797, 0.9706, 0.02797, 0.9706, 0.02797, 0.9706, 0.02797, 0.9706, 0.02797, 0.9706, 0.02797, 0.9706, 0.02797, 0.9706, 0.02797, 0.9706, 0.02797, 0.9706, 0.02797, 0.9706, 0.02797, 0.9706, 0.02797, 0.9706, 0.02797, 0.9706, 0.02797, 0.9706, 0.02797, 0.9706, 0.02797, 0.9706, 0.02797, 0.9706, 0.02797, 0.9706, 0.02797, 0.9706, 0.02797, 0.9706, 0.02797, 0.9706, 0.02797, 0.9706, 0.02797, 0.9706, 0.02797, 0.9706, 0.02797, 0.9706, 0.02797, 0.9706, 0.02797, 0.9706, 0.02797, 0.9706, 0.02797, 0.9706, 0.02797, 0.9706, 0.02797, 0.9706, 0.02797, 0.9706, 0.02797, 0.9706, 0.02797, 0.9706, 0.02797, 0.9706, 0.02797, 0.9706, 0.02797, 0.9706, 0.02797, 0.9706, 0.02797, 0.9706, 0.02797, 0.9706, 0.02797, 0.9706, 0.02797, 0.9706, 0.02797, 0.9706, 0.02797, 0.9706, 0.02797, 0.9706, 0.02797, 0.9706, 0.02797, 0.9706, 0.02797, 0.9706, 0.02797, 0.9706, 0.02797, 0.9706, 0.02797, 0.9706, 0.02797, 0.9706, 0.02797, 0.9706, 0.02797, 0.9706, 0.02797, 0.9706, 0.02797, 0.9706, 0.02797, 0.9706, 0.02797, 0.9706, 0.02797, 0.9706, 0.02797, 0.9706, 0.02797, 0.9706, 0.02797, 0.9706, 0.02797, 0.9706, 0.02797, 0.9706, 0.02797, 0.9706, 0.02797, 0.9706, 0.03443, 0.9706, 0.03443, 0.9706, 0.03443, 0.9706, 0.03443, 0.9706, 0.03443, 0.9706, 0.03443, 0.9706, 0.03443, 0.9706, 0.03443, 0.9706, 0.03443, 0.9706, 0.03443, 0.9706, 0.03443, 0.9706, 0.03443, 0.9706, 0.03443, 0.9706, 0.03443, 0.9706, 0.03443, 0.9706, 0.03443, 0.9706, 0.03443, 0.9706, 0.03443, 0.9706, 0.03443, 0.9706, 0.03443, 0.9706, 0.03443, 0.9706, 0.03443, 0.9706, 0.03443, 0.9706, 0.03443, 0.9706, 0.02797, 0.9706, 0.02797, 0.9706, 0.02797, 0.9706, 0.02797, 0.9706, 0.02797, 0.9706, 0.02797, 0.9706, 0.02797, 0.9706, 0.02797, 0.9706, 0.02797, 0.9706, 0.02797, 0.9706, 0.02797, 0.9706, 0.02797, 0.9706, 0.02797, 0.9706, 0.02797, 0.9706, 0.02797, 0.9706, 0.02797, 0.9706, 0.02797, 0.9706, 0.02797, 0.9706, 0.02797, 0.9706, 0.02797, 0.9706, 0.02797, 0.9706, 0.02797, 0.9706, 0.02797, 0.9706, 0.02797, 0.9706, 0.02797, 0.9706, 0.02797, 0.9706, 0.02797, 0.9706, 0.02797, 0.9706, 0.02797, 0.9706, 0.02797, 0.9706, 0.02797, 0.9706, 0.02797, 0.9706, 0.02797, 0.9706, 0.02797, 0.9706, 0.02797, 0.9706, 0.02797, 0.9706, 0.02797, 0.9706, 0.02797, 0.9706, 0.02797, 0.9706, 0.02797, 0.9706, 0.02797, 0.9706, 0.02797, 0.9706, 0.02797, 0.9706, 0.02797, 0.9706, 0.02797, 0.9706, 0.02797, 0.9706, 0.02797, 0.9706, 0.02797, 0.9706, 0.02797, 0.9706, 0.02797, 0.9706, 0.02797, 0.9706, 0.02797, 0.9706, 0.02797, 0.9706, 0.02797, 0.9706, 0.02797, 0.9706, 0.02797, 0.9706, 0.02797, 0.9706, 0.02797, 0.9706, 0.02797, 0.9706, 0.02797, 0.9706, 0.02797, 0.9706, 0.02797, 0.9706, 0.02797, 0.9706, 0.02797, 0.9706, 0.02797, 0.9706, 0.02797, 0.9706, 0.02797, 0.9706, 0.02797, 0.9706, 0.02797, 0.9706, 0.02797, 0.9706, 0.02797, 0.9706, 0.02797, 0.9706, 0.02797, 0.9706, 0.02797, 0.9706, 0.02797, 0.9706, 0.02797, 0.9706, 0.02797, 0.9706, 0.02797, 0.9706, 0.02797, 0.9706, 0.02797, 0.9706, 0.02797, 0.9706, 0.02797, 0.9706, 0.02797, 0.9706, 0.02797, 0.9706, 0.02797, 0.9706, 0.02797, 0.9706, 0.02797, 0.9706, 0.02797, 0.9706, 0.02797, 0.9706, 0.02797, 0.9706, 0.02797, 0.9706, 0.02797, 0.9706, 0.02797, 0.9706, 0.02797, 0.9706, 0.02797, 0.9706, 0.02797, 0.9706, 0.02797, 0.9706, 0.02797, 0.9706, 0.02797, 0.9706, 0.02797, 0.9706, 0.02797, 0.9706, 0.02797, 0.9706, 0.02797, 0.9706, 0.02797, 0.9706, 0.02797, 0.9706, 0.02797, 0.9706, 0.02797, 0.9706, 0.02797, 0.9706, 0.02797, 0.9706, 0.02797, 0.9706, 0.02797, 0.9706, 0.02797, 0.9706, 0.02797, 0.9706, 0.02797, 0.9706, 0.02797, 0.9706, 0.02797, 0.9706, 0.02797, 0.9706, 0.02797, 0.9706, 0.02797, 0.9706, 0.02797, 0.9706, 0.02797, 0.9706, 0.02797, 0.9706, 0.02797, 0.9706, 0.02797, 0.9706, 0.02797, 0.9706, 0.02797, 0.9706, 0.02797, 0.9706, 0.02797, 0.9706, 0.02797, 0.9706, 0.02797, 0.9706, 0.02797, 0.9706, 0.02797, 0.9706, 0.02797, 0.9706, 0.02797, 0.9706, 0.02797, 0.9706, 0.0315, 0.9706, 0.0315, 0.9706, 0.0315, 0.9706, 0.0315, 0.9706, 0.0315, 0.9706, 0.0315, 0.9706, 0.0315, 0.9706, 0.0315, 0.9706, 0.03643, 0.9706, 0.03643, 0.9706, 0.03643, 0.9706, 0.03643, 0.9706, 0.03643, 0.9706, 0.03643, 0.9706, 0.03643, 0.9706, 0.03643, 0.9706, 0.03643, 0.9706, 0.03643, 0.9706, 0.03643, 0.9706, 0.03643, 0.9706, 0.03643, 0.9706, 0.03643, 0.9706, 0.03643, 0.9706, 0.03643, 0.9706, 0.0315, 0.9706, 0.0315, 0.9706, 0.0315, 0.9706, 0.0315, 0.9706, 0.0315, 0.9706, 0.0315, 0.9706, 0.0315, 0.9706, 0.0315, 0.9706, 0.03643, 0.9706, 0.03643, 0.9706, 0.03643, 0.9706, 0.03643, 0.9706, 0.0315, 0.9706, 0.0315, 0.9706, 0.0315, 0.9706, 0.0315, 0.9706, 0.0315, 0.9706, 0.03643, 0.9706, 0.03643, 0.9706, 0.03643, 0.9706, 0.03643, 0.9706, 0.0315, 0.9706, 0.0315, 0.9706, 0.0315, 0.9706, 0.0315, 0.9706, 0.03643, 0.9706, 0.03643, 0.9706, 0.03643, 0.9706, 0.03643, 0.9706, 0.03643, 0.9706, 0.03643, 0.9706, 0.03643, 0.9706, 0.03643, 0.9706, 0.03643, 0.9706, 0.03643, 0.9706, 0.0315, 0.9706, 0.0315, 0.9706, 0.0315, 0.9706, 0.0315, 0.9706, 0.03643, 0.9706, 0.03643, 0.9706, 0.03643, 0.9706, 0.03643, 0.9706, 0.03643, 0.9706, 0.03643, 0.9706, 0.03643, 0.9706, 0.03643, 0.9706, 0.03643, 0.9706, 0.03643, 0.9706, 0.03643, 0.9706, 0.03643, 0.9706, 0.03643, 0.9706, 0.03643, 0.9706, 0.03643, 0.9706, 0.03643, 0.9706, 0.03643, 0.9706, 0.03643, 0.9706, 0.0315, 0.9706, 0.0315, 0.9706, 0.0315, 0.9706, 0.0315, 0.9706, 0.0315, 0.9706, 0.03643, 0.9706, 0.03643, 0.9706, 0.03643, 0.9706, 0.03643, 0.9706, 0.0315, 0.9706, 0.0315, 0.9706, 0.0315, 0.9706, 0.0315, 0.9706, 0.0315, 0.9706, 0.0315, 0.9706, 0.0315, 0.9706, 0.0315, 0.9706, 0.0315, 0.9706, 0.0315, 0.9706, 0.03643, 0.9706, 0.03643, 0.9706, 0.03643, 0.9706, 0.03643, 0.9706, 0.0315, 0.9706, 0.0315, 0.9706, 0.0315, 0.9706, 0.0315, 0.9706, 0.03643, 0.9706, 0.03643, 0.9706, 0.03643, 0.9706, 0.03643, 0.9706, 0.03643, 0.9706, 0.03643, 0.9706, 0.03643, 0.9706, 0.03643, 0.9706, 0.03643, 0.9706, 0.03643, 0.9706, 0.0315, 0.9706, 0.0315, 0.9706, 0.0315, 0.9706, 0.0315, 0.9706, 0.03643, 0.9706, 0.03643, 0.9706, 0.03643, 0.9706, 0.03643, 0.9706, 0.03643, 0.9706, 0.03643, 0.9706, 0.03643, 0.9706, 0.03643, 0.9706, 0.03258, 0.9951, 0.03258, 0.9951, 0.03258, 0.9951, 0.03258, 0.9951, 0.03258, 0.9951, 0.03258, 0.9951, 0.04716, 0.9407, 0.04716, 0.9407, 0.04716, 0.9407, 0.04716, 0.9407, 0.04716, 0.9407, 0.04716, 0.9407, 0.04716, 0.9407, 0.04716, 0.9407, 0.04716, 0.9407, 0.03258, 0.9951, 0.03258, 0.9951, 0.03258, 0.9951, 0.03258, 0.9951, 0.03258, 0.9951, 0.03258, 0.9951, 0.03258, 0.9951, 0.03258, 0.9951, 0.03258, 0.9951, 0.03258, 0.9951, 0.03258, 0.9951, 0.03258, 0.9951, 0.03258, 0.9951, 0.02932, 0.9705, 0.02932, 0.9705, 0.02932, 0.9705, 0.03258, 0.9951, 0.03258, 0.9951, 0.03258, 0.9951, 0.03258, 0.9951, 0.03258, 0.9951, 0.03258, 0.9951, 0.03258, 0.9951, 0.03258, 0.9951, 0.03258, 0.9951, 0.03258, 0.9951, 0.03258, 0.9951, 0.03258, 0.9951, 0.03258, 0.9951, 0.03258, 0.9951, 0.03258, 0.9951, 0.03258, 0.9951, 0.03258, 0.9951, 0.03258, 0.9951, 0.03689, 0.995, 0.03689, 0.995, 0.03689, 0.995, 0.03689, 0.995, 0.03689, 0.995, 0.03689, 0.995, 0.03689, 0.995, 0.03689, 0.995, 0.02797, 0.9706, 0.02797, 0.9706, 0.02797, 0.9706, 0.03258, 0.9951, 0.03258, 0.9951, 0.03258, 0.9951, 0.03258, 0.9951, 0.03258, 0.9951, 0.03258, 0.9951, 0.03258, 0.9951, 0.03258, 0.9951, 0.03258, 0.9951, 0.03258, 0.9951, 0.03258, 0.9951, 0.03258, 0.9951, 0.04716, 0.9407, 0.04716, 0.9407, 0.04716, 0.9407, 0.04716, 0.9407, 0.04716, 0.9407, 0.03258, 0.9951, 0.03258, 0.9951, 0.03258, 0.9951, 0.03258, 0.9951, 0.03258, 0.9951, 0.03258, 0.9951, 0.03258, 0.9951, 0.03689, 0.995, 0.03689, 0.995, 0.03689, 0.995, 0.03689, 0.995, 0.03258, 0.9951, 0.03258, 0.9951, 0.03258, 0.9951, 0.03258, 0.9951, 0.03258, 0.9951, 0.03258, 0.9951, 0.03258, 0.9951, 0.03258, 0.9951, 0.03258, 0.9951, 0.03258, 0.9951, 0.03258, 0.9951, 0.03258, 0.9951, 0.03689, 0.995, 0.03689, 0.995, 0.03689, 0.995, 0.03689, 0.995, 0.03258, 0.9951, 0.03258, 0.9951, 0.03258, 0.9951, 0.03258, 0.9951, 0.03689, 0.995, 0.03689, 0.995, 0.03689, 0.995, 0.03689, 0.995, 0.03258, 0.9951, 0.03258, 0.9951, 0.03258, 0.9951, 0.03689, 0.995, 0.03689, 0.995, 0.03689, 0.995, 0.03689, 0.995, 0.03258, 0.9951, 0.03258, 0.9951, 0.03258, 0.9951, 0.03258, 0.9951, 0.03689, 0.995, 0.03689, 0.995, 0.03689, 0.995, 0.03689, 0.995, 0.03258, 0.9951, 0.03258, 0.9951, 0.03258, 0.9951, 0.03258, 0.9951, 0.03258, 0.9951, 0.03258, 0.9951, 0.03258, 0.9951, 0.03258, 0.9951, 0.03689, 0.995, 0.03689, 0.995, 0.03689, 0.995, 0.03689, 0.995, 0.03258, 0.9951, 0.03258, 0.9951, 0.03258, 0.9951, 0.03258, 0.9951, 0.03227, 0.9951, 0.03227, 0.9951, 0.03227, 0.9951, 0.03227, 0.9951, 0.03689, 0.995, 0.03689, 0.995, 0.03689, 0.995, 0.03689, 0.995, 0.03689, 0.995, 0.03689, 0.995, 0.03689, 0.995, 0.03689, 0.995, 0.03689, 0.995, 0.03689, 0.995, 0.03689, 0.995, 0.03689, 0.995, 0.03689, 0.995, 0.03689, 0.995, 0.03689, 0.995, 0.03689, 0.995, 0.03258, 0.9951, 0.03258, 0.9951, 0.03258, 0.9951, 0.03258, 0.9951, 0.03689, 0.995, 0.03689, 0.995, 0.03689, 0.995, 0.03689, 0.995, 0.03258, 0.9951, 0.03258, 0.9951, 0.03258, 0.9951, 0.03258, 0.9951, 0.03258, 0.9951, 0.03258, 0.9951, 0.03258, 0.9951, 0.03258, 0.9951, 0.03258, 0.9951, 0.03258, 0.9951, 0.03258, 0.9951, 0.03258, 0.9951, 0.03258, 0.9951, 0.03935, 0.995, 0.03935, 0.995, 0.03935, 0.995, 0.03935, 0.995, 0.03935, 0.995, 0.03935, 0.995, 0.03935, 0.995, 0.03935, 0.995, 0.03258, 0.9951, 0.03258, 0.9951, 0.03258, 0.9951, 0.03258, 0.9951, 0.03258, 0.9951, 0.03258, 0.9951, 0.03258, 0.9951, 0.03258, 0.9951, 0.02797, 0.9706, 0.02797, 0.9706, 0.02797, 0.9706, 0.03258, 0.9951, 0.03258, 0.9951, 0.03258, 0.9951, 0.03258, 0.9951, 0.03258, 0.9951, 0.03258, 0.9951, 0.03258, 0.9951, 0.03935, 0.995, 0.03935, 0.995, 0.03935, 0.995, 0.03935, 0.995, 0.03935, 0.995, 0.03935, 0.995, 0.03935, 0.995, 0.03935, 0.995, 0.03935, 0.995, 0.03935, 0.995, 0.03935, 0.995, 0.03935, 0.995, 0.03935, 0.995, 0.03935, 0.995, 0.03935, 0.995, 0.03935, 0.995, 0.03935, 0.995, 0.03935, 0.995, 0.03935, 0.995, 0.03935, 0.995, 0.03935, 0.995, 0.03935, 0.995, 0.03935, 0.995, 0.03935, 0.995, 0.03935, 0.995, 0.03935, 0.995, 0.03935, 0.995, 0.03935, 0.995, 0.03935, 0.995, 0.03935, 0.995, 0.03935, 0.995, 0.03935, 0.995, 0.03935, 0.995, 0.03935, 0.995, 0.03935, 0.995, 0.03935, 0.995, 0.03935, 0.995, 0.03935, 0.995, 0.03935, 0.995, 0.03935, 0.995, 0.03935, 0.995, 0.03935, 0.995, 0.03935, 0.995, 0.03935, 0.995, 0.03935, 0.995, 0.03935, 0.995, 0.03935, 0.995, 0.03935, 0.995, 0.03935, 0.995, 0.03935, 0.995, 0.03935, 0.995, 0.03935, 0.995, 0.03935, 0.995, 0.03935, 0.995, 0.03935, 0.995, 0.03935, 0.995, 0.03935, 0.995, 0.03935, 0.995, 0.03935, 0.995, 0.03258, 0.9951, 0.03258, 0.9951, 0.03258, 0.9951, 0.03258, 0.9951, 0.03258, 0.9951, 0.03258, 0.9951, 0.04716, 0.9407, 0.04716, 0.9407, 0.04716, 0.9407, 0.04716, 0.9407, 0.04716, 0.9407, 0.04716, 0.9407, 0.04716, 0.9407, 0.04716, 0.9407, 0.04716, 0.9407, 0.04716, 0.9407, 0.04716, 0.9407, 0.03258, 0.9951, 0.03258, 0.9951, 0.03258, 0.9951, 0.03258, 0.9951, 0.03258, 0.9951, 0.03258, 0.9951, 0.03258, 0.9951, 0.03258, 0.9951, 0.03258, 0.9951, 0.03258, 0.9951, 0.03258, 0.9951, 0.03258, 0.9951, 0.03258, 0.9951, 0.02932, 0.9705, 0.02932, 0.9705, 0.02932, 0.9705, 0.03258, 0.9951, 0.03258, 0.9951, 0.03258, 0.9951, 0.03258, 0.9951, 0.03258, 0.9951, 0.03258, 0.9951, 0.03258, 0.9951, 0.03258, 0.9951, 0.03258, 0.9951, 0.03258, 0.9951, 0.03258, 0.9951, 0.03258, 0.9951, 0.03258, 0.9951, 0.03258, 0.9951, 0.03258, 0.9951, 0.03258, 0.9951, 0.03258, 0.9951, 0.03689, 0.995, 0.03689, 0.995, 0.03689, 0.995, 0.03689, 0.995, 0.03243, 0.9951, 0.03243, 0.9951, 0.03243, 0.9951, 0.03243, 0.9951, 0.03258, 0.9951, 0.03258, 0.9951, 0.03258, 0.9951, 0.03258, 0.9951, 0.03258, 0.9951, 0.03258, 0.9951, 0.03258, 0.9951, 0.03258, 0.9951, 0.03258, 0.9951, 0.03258, 0.9951, 0.03258, 0.9951, 0.03258, 0.9951, 0.03258, 0.9951, 0.03258, 0.9951, 0.03258, 0.9951, 0.03258, 0.9951, 0.03258, 0.9951, 0.03258, 0.9951, 0.03258, 0.9951, 0.03258, 0.9951, 0.03258, 0.9951, 0.04716, 0.9407, 0.04716, 0.9407, 0.04716, 0.9407, 0.04716, 0.9407, 0.04716, 0.9407, 0.04716, 0.9407, 0.04716, 0.9407, 0.03258, 0.9951, 0.03258, 0.9951, 0.03258, 0.9951, 0.03258, 0.9951, 0.03258, 0.9951, 0.03258, 0.9951, 0.03258, 0.9951, 0.03258, 0.9951, 0.03258, 0.9951, 0.03689, 0.995, 0.03689, 0.995, 0.03689, 0.995, 0.03689, 0.995, 0.03258, 0.9951, 0.03258, 0.9951, 0.03258, 0.9951, 0.03258, 0.9951, 0.03258, 0.9951, 0.03258, 0.9951, 0.03258, 0.9951, 0.03258, 0.9951, 0.03258, 0.9951, 0.03258, 0.9951, 0.03258, 0.9951, 0.03258, 0.9951, 0.03243, 0.9951, 0.03243, 0.9951, 0.03243, 0.9951, 0.03243, 0.9951, 0.03258, 0.9951, 0.03258, 0.9951, 0.03258, 0.9951, 0.03258, 0.9951, 0.03243, 0.9951, 0.03243, 0.9951, 0.03243, 0.9951, 0.03243, 0.9951, 0.03258, 0.9951, 0.03258, 0.9951, 0.03258, 0.9951, 0.03689, 0.995, 0.03689, 0.995, 0.03689, 0.995, 0.03689, 0.995, 0.03258, 0.9951, 0.03258, 0.9951, 0.03258, 0.9951, 0.03258, 0.9951, 0.03689, 0.995, 0.03689, 0.995, 0.03689, 0.995, 0.03689, 0.995, 0.03258, 0.9951, 0.03258, 0.9951, 0.03258, 0.9951, 0.03258, 0.9951, 0.03735, 0.9951, 0.03735, 0.9951, 0.03735, 0.9951, 0.03735, 0.9951, 0.03243, 0.9951, 0.03243, 0.9951, 0.03243, 0.9951, 0.03243, 0.9951, 0.03258, 0.9951, 0.03258, 0.9951, 0.03258, 0.9951, 0.03258, 0.9951, 0.03258, 0.9951, 0.03258, 0.9951, 0.03258, 0.9951, 0.03258, 0.9951, 0.03689, 0.995, 0.03689, 0.995, 0.03689, 0.995, 0.03689, 0.995, 0.03689, 0.995, 0.03689, 0.995, 0.03689, 0.995, 0.03689, 0.995, 0.03689, 0.995, 0.03689, 0.995, 0.03689, 0.995, 0.03689, 0.995, 0.03689, 0.995, 0.03689, 0.995, 0.03689, 0.995, 0.03689, 0.995, 0.03258, 0.9951, 0.03258, 0.9951, 0.03258, 0.9951, 0.03258, 0.9951, 0.03689, 0.995, 0.03689, 0.995, 0.03689, 0.995, 0.03689, 0.995, 0.03258, 0.9951, 0.03258, 0.9951, 0.03258, 0.9951, 0.03258, 0.9951, 0.03258, 0.9951, 0.03258, 0.9951, 0.03258, 0.9951, 0.03258, 0.9951, 0.03258, 0.9951, 0.03258, 0.9951, 0.03258, 0.9951, 0.03258, 0.9951, 0.03258, 0.9951, 0.03935, 0.995, 0.03935, 0.995, 0.03935, 0.995, 0.03935, 0.995, 0.03935, 0.995, 0.03935, 0.995, 0.03935, 0.995, 0.03935, 0.995, 0.03258, 0.9951, 0.03258, 0.9951, 0.03258, 0.9951, 0.03258, 0.9951, 0.03258, 0.9951, 0.03258, 0.9951, 0.03258, 0.9951, 0.03258, 0.9951, 0.03735, 0.9951, 0.03735, 0.9951, 0.03735, 0.9951, 0.03258, 0.9951, 0.03258, 0.9951, 0.03258, 0.9951, 0.03258, 0.9951, 0.03258, 0.9951, 0.03258, 0.9951, 0.03258, 0.9951, 0.03935, 0.995, 0.03935, 0.995, 0.03935, 0.995, 0.03935, 0.995, 0.03935, 0.995, 0.03935, 0.995, 0.03935, 0.995, 0.03935, 0.995, 0.03935, 0.995, 0.03935, 0.995, 0.03935, 0.995, 0.03935, 0.995, 0.03935, 0.995, 0.03935, 0.995, 0.03935, 0.995, 0.03935, 0.995, 0.03935, 0.995, 0.03935, 0.995, 0.03935, 0.995, 0.03935, 0.995, 0.03935, 0.995, 0.03935, 0.995, 0.03935, 0.995, 0.03935, 0.995, 0.03935, 0.995, 0.03935, 0.995, 0.03935, 0.995, 0.03935, 0.995, 0.03935, 0.995, 0.03935, 0.995, 0.03935, 0.995, 0.03935, 0.995, 0.03935, 0.995, 0.03935, 0.995, 0.03935, 0.995, 0.03935, 0.995, 0.03935, 0.995, 0.03935, 0.995, 0.03935, 0.995, 0.03935, 0.995, 0.03935, 0.995, 0.03935, 0.995, 0.03935, 0.995, 0.03935, 0.995, 0.03935, 0.995, 0.03935, 0.995, 0.03935, 0.995, 0.03935, 0.995, 0.03935, 0.995, 0.03935, 0.995, 0.03935, 0.995, 0.03935, 0.995, 0.03935, 0.995, 0.03935, 0.995, 0.03935, 0.995, 0.03935, 0.995, 0.03935, 0.995, 0.03935, 0.995, 0.03935, 0.995, 0.03258, 0.9951, 0.03258, 0.9951, 0.03258, 0.9951, 0.03258, 0.9951, 0.03258, 0.9951, 0.04716, 0.9407, 0.04716, 0.9407, 0.04716, 0.9407, 0.04716, 0.9407, 0.04716, 0.9407, 0.04716, 0.9407, 0.04716, 0.9407, 0.04716, 0.9407, 0.04716, 0.9407, 0.04716, 0.9407, 0.04716, 0.9407, 0.03258, 0.9951, 0.03258, 0.9951, 0.03258, 0.9951, 0.03258, 0.9951, 0.03258, 0.9951, 0.03258, 0.9951, 0.03258, 0.9951, 0.03258, 0.9951, 0.03258, 0.9951, 0.03258, 0.9951, 0.03258, 0.9951, 0.03258, 0.9951, 0.03258, 0.9951, 0.02932, 0.9705, 0.02932, 0.9705, 0.02932, 0.9705, 0.03258, 0.9951, 0.03258, 0.9951, 0.03258, 0.9951, 0.03258, 0.9951, 0.03258, 0.9951, 0.03258, 0.9951, 0.03258, 0.9951, 0.03258, 0.9951, 0.03258, 0.9951, 0.03258, 0.9951, 0.03258, 0.9951, 0.03258, 0.9951, 0.03258, 0.9951, 0.03258, 0.9951, 0.03258, 0.9951, 0.03258, 0.9951, 0.03258, 0.9951, 0.03258, 0.9951, 0.03735, 0.9951, 0.03735, 0.9951, 0.03735, 0.9951, 0.03735, 0.9951, 0.03258, 0.9951, 0.03258, 0.9951, 0.03258, 0.9951, 0.03258, 0.9951, 0.02797, 0.9706, 0.02797, 0.9706, 0.02797, 0.9706, 0.03258, 0.9951, 0.03258, 0.9951, 0.03258, 0.9951, 0.03258, 0.9951, 0.03258, 0.9951, 0.03258, 0.9951, 0.03258, 0.9951, 0.03258, 0.9951, 0.03258, 0.9951, 0.03258, 0.9951, 0.03258, 0.9951, 0.04716, 0.9407, 0.04716, 0.9407, 0.04716, 0.9407, 0.04716, 0.9407, 0.04716, 0.9407, 0.04716, 0.9407, 0.04716, 0.9407, 0.03258, 0.9951, 0.03258, 0.9951, 0.03258, 0.9951, 0.03258, 0.9951, 0.03258, 0.9951, 0.03258, 0.9951, 0.03258, 0.9951, 0.03735, 0.9951, 0.03735, 0.9951, 0.03735, 0.9951, 0.03735, 0.9951, 0.03258, 0.9951, 0.03258, 0.9951, 0.03258, 0.9951, 0.03258, 0.9951, 0.03258, 0.9951, 0.03258, 0.9951, 0.03258, 0.9951, 0.03258, 0.9951, 0.03258, 0.9951, 0.03258, 0.9951, 0.03258, 0.9951, 0.03258, 0.9951, 0.03735, 0.9951, 0.03735, 0.9951, 0.03735, 0.9951, 0.03735, 0.9951, 0.03258, 0.9951, 0.03258, 0.9951, 0.03258, 0.9951, 0.03258, 0.9951, 0.03258, 0.9951, 0.03258, 0.9951, 0.03258, 0.9951, 0.03258, 0.9951, 0.03258, 0.9951, 0.03258, 0.9951, 0.03258, 0.9951, 0.03735, 0.9951, 0.03735, 0.9951, 0.03735, 0.9951, 0.03735, 0.9951, 0.03258, 0.9951, 0.03258, 0.9951, 0.03258, 0.9951, 0.03258, 0.9951, 0.03735, 0.9951, 0.03735, 0.9951, 0.03735, 0.9951, 0.03735, 0.9951, 0.03258, 0.9951, 0.03258, 0.9951, 0.03258, 0.9951, 0.03258, 0.9951, 0.03258, 0.9951, 0.03258, 0.9951, 0.03258, 0.9951, 0.03258, 0.9951, 0.03258, 0.9951, 0.03258, 0.9951, 0.03258, 0.9951, 0.03258, 0.9951, 0.02797, 0.9706, 0.02797, 0.9706, 0.02797, 0.9706, 0.03258, 0.9951, 0.03258, 0.9951, 0.03258, 0.9951, 0.03735, 0.9951, 0.03735, 0.9951, 0.03735, 0.9951, 0.03735, 0.9951, 0.03735, 0.9951, 0.03735, 0.9951, 0.03735, 0.9951, 0.03735, 0.9951, 0.03735, 0.9951, 0.03735, 0.9951, 0.03735, 0.9951, 0.03735, 0.9951, 0.03258, 0.9951, 0.03258, 0.9951, 0.03258, 0.9951, 0.03258, 0.9951, 0.03735, 0.9951, 0.03735, 0.9951, 0.03735, 0.9951, 0.03735, 0.9951, 0.03258, 0.9951, 0.03258, 0.9951, 0.03258, 0.9951, 0.03258, 0.9951, 0.03258, 0.9951, 0.03258, 0.9951, 0.03258, 0.9951, 0.03258, 0.9951, 0.03258, 0.9951, 0.03258, 0.9951, 0.03258, 0.9951, 0.03258, 0.9951, 0.03258, 0.9951, 0.03935, 0.995, 0.03935, 0.995, 0.03935, 0.995, 0.03935, 0.995, 0.03935, 0.995, 0.03935, 0.995, 0.03935, 0.995, 0.03935, 0.995, 0.03258, 0.9951, 0.03258, 0.9951, 0.03258, 0.9951, 0.03258, 0.9951, 0.03258, 0.9951, 0.03258, 0.9951, 0.03258, 0.9951, 0.03258, 0.9951, 0.02797, 0.9706, 0.02797, 0.9706, 0.02797, 0.9706, 0.03258, 0.9951, 0.03258, 0.9951, 0.03258, 0.9951, 0.03258, 0.9951, 0.03258, 0.9951, 0.03258, 0.9951, 0.03258, 0.9951, 0.03935, 0.995, 0.03935, 0.995, 0.03935, 0.995, 0.03935, 0.995, 0.03935, 0.995, 0.03935, 0.995, 0.03935, 0.995, 0.03935, 0.995, 0.03935, 0.995, 0.03935, 0.995, 0.03935, 0.995, 0.03935, 0.995, 0.03935, 0.995, 0.03935, 0.995, 0.03935, 0.995, 0.03935, 0.995, 0.03935, 0.995, 0.03935, 0.995, 0.03935, 0.995, 0.03935, 0.995, 0.03935, 0.995, 0.03935, 0.995, 0.03935, 0.995, 0.03935, 0.995, 0.03935, 0.995, 0.03935, 0.995, 0.03935, 0.995, 0.03935, 0.995, 0.03935, 0.995, 0.03935, 0.995, 0.03935, 0.995, 0.03935, 0.995, 0.03935, 0.995, 0.03935, 0.995, 0.03935, 0.995, 0.03935, 0.995, 0.03935, 0.995, 0.03935, 0.995, 0.03935, 0.995, 0.03935, 0.995, 0.03935, 0.995, 0.03935, 0.995, 0.03935, 0.995, 0.03935, 0.995, 0.03935, 0.995, 0.03935, 0.995, 0.03935, 0.995, 0.03935, 0.995, 0.03935, 0.995, 0.03935, 0.995, 0.03935, 0.995, 0.03935, 0.995, 0.03935, 0.995, 0.03935, 0.995, 0.03935, 0.995, 0.03935, 0.995, 0.03935, 0.995, 0.03935, 0.995, 0.03935, 0.995, 0.03258, 0.9951, 0.03258, 0.9951, 0.03258, 0.9951, 0.03258, 0.9951, 0.03258, 0.9951, 0.04716, 0.9407, 0.04716, 0.9407, 0.04716, 0.9407, 0.04716, 0.9407, 0.04716, 0.9407, 0.04716, 0.9407, 0.04716, 0.9407, 0.04716, 0.9407, 0.04716, 0.9407, 0.04716, 0.9407, 0.04716, 0.9407, 0.03258, 0.9951, 0.03258, 0.9951, 0.03258, 0.9951, 0.03258, 0.9951, 0.03258, 0.9951, 0.03258, 0.9951, 0.03258, 0.9951, 0.03258, 0.9951, 0.03258, 0.9951, 0.03258, 0.9951, 0.03258, 0.9951, 0.03258, 0.9951, 0.03258, 0.9951, 0.02932, 0.9705, 0.02932, 0.9705, 0.02932, 0.9705, 0.03258, 0.9951, 0.03258, 0.9951, 0.03258, 0.9951, 0.03258, 0.9951, 0.03258, 0.9951, 0.03258, 0.9951, 0.03258, 0.9951, 0.03258, 0.9951, 0.03258, 0.9951, 0.03258, 0.9951, 0.03258, 0.9951, 0.03258, 0.9951, 0.03258, 0.9951, 0.03258, 0.9951, 0.03258, 0.9951, 0.03258, 0.9951, 0.03258, 0.9951, 0.03735, 0.9951, 0.03735, 0.9951, 0.03735, 0.9951, 0.03735, 0.9951, 0.03258, 0.9951, 0.03258, 0.9951, 0.03258, 0.9951, 0.03258, 0.9951, 0.03258, 0.9951, 0.03258, 0.9951, 0.03258, 0.9951, 0.03258, 0.9951, 0.03258, 0.9951, 0.03258, 0.9951, 0.03258, 0.9951, 0.03258, 0.9951, 0.03258, 0.9951, 0.03258, 0.9951, 0.03258, 0.9951, 0.03258, 0.9951, 0.03258, 0.9951, 0.03258, 0.9951, 0.03258, 0.9951, 0.03258, 0.9951, 0.03258, 0.9951, 0.03258, 0.9951, 0.03258, 0.9951, 0.04716, 0.9407, 0.04716, 0.9407, 0.04716, 0.9407, 0.04716, 0.9407, 0.04716, 0.9407, 0.04716, 0.9407, 0.04716, 0.9407, 0.03258, 0.9951, 0.03258, 0.9951, 0.03258, 0.9951, 0.03258, 0.9951, 0.03258, 0.9951, 0.03258, 0.9951, 0.03258, 0.9951, 0.03735, 0.9951, 0.03735, 0.9951, 0.03735, 0.9951, 0.03735, 0.9951, 0.03258, 0.9951, 0.03258, 0.9951, 0.03258, 0.9951, 0.03258, 0.9951, 0.03258, 0.9951, 0.03258, 0.9951, 0.03258, 0.9951, 0.03258, 0.9951, 0.03258, 0.9951, 0.03258, 0.9951, 0.03258, 0.9951, 0.03258, 0.9951, 0.03735, 0.9951, 0.03735, 0.9951, 0.03735, 0.9951, 0.03735, 0.9951, 0.03258, 0.9951, 0.03258, 0.9951, 0.03258, 0.9951, 0.03258, 0.9951, 0.03258, 0.9951, 0.03258, 0.9951, 0.03258, 0.9951, 0.03258, 0.9951, 0.03258, 0.9951, 0.03258, 0.9951, 0.03258, 0.9951, 0.03258, 0.9951, 0.03258, 0.9951, 0.03258, 0.9951, 0.03258, 0.9951, 0.03258, 0.9951, 0.03258, 0.9951, 0.03258, 0.9951, 0.03258, 0.9951, 0.03735, 0.9951, 0.03735, 0.9951, 0.03735, 0.9951, 0.03735, 0.9951, 0.03258, 0.9951, 0.03258, 0.9951, 0.03258, 0.9951, 0.03258, 0.9951, 0.03735, 0.9951, 0.03735, 0.9951, 0.03735, 0.9951, 0.03735, 0.9951, 0.03258, 0.9951, 0.03258, 0.9951, 0.03258, 0.9951, 0.03258, 0.9951, 0.03258, 0.9951, 0.03258, 0.9951, 0.03258, 0.9951, 0.03258, 0.9951, 0.03258, 0.9951, 0.03258, 0.9951, 0.03258, 0.9951, 0.03258, 0.9951, 0.03735, 0.9951, 0.03735, 0.9951, 0.03735, 0.9951, 0.03735, 0.9951, 0.03735, 0.9951, 0.03735, 0.9951, 0.03735, 0.9951, 0.03735, 0.9951, 0.03735, 0.9951, 0.03735, 0.9951, 0.03735, 0.9951, 0.03735, 0.9951, 0.03735, 0.9951, 0.03735, 0.9951, 0.03735, 0.9951, 0.03735, 0.9951, 0.03258, 0.9951, 0.03258, 0.9951, 0.03258, 0.9951, 0.03258, 0.9951, 0.03735, 0.9951, 0.03735, 0.9951, 0.03735, 0.9951, 0.03735, 0.9951, 0.03258, 0.9951, 0.03258, 0.9951, 0.03258, 0.9951, 0.03258, 0.9951, 0.03258, 0.9951, 0.03258, 0.9951, 0.03258, 0.9951, 0.03258, 0.9951, 0.03258, 0.9951, 0.03258, 0.9951, 0.03258, 0.9951, 0.03258, 0.9951, 0.03258, 0.9951, 0.03935, 0.995, 0.03935, 0.995, 0.03935, 0.995, 0.03935, 0.995, 0.03935, 0.995, 0.03935, 0.995, 0.03935, 0.995, 0.03935, 0.995, 0.03258, 0.9951, 0.03258, 0.9951, 0.03258, 0.9951, 0.03258, 0.9951, 0.03258, 0.9951, 0.03258, 0.9951, 0.03258, 0.9951, 0.03258, 0.9951, 0.03735, 0.9951, 0.03735, 0.9951, 0.03735, 0.9951, 0.03258, 0.9951, 0.03258, 0.9951, 0.03258, 0.9951, 0.03258, 0.9951, 0.03258, 0.9951, 0.03258, 0.9951, 0.03258, 0.9951, 0.03935, 0.995, 0.03935, 0.995, 0.03935, 0.995, 0.03935, 0.995, 0.03935, 0.995, 0.03935, 0.995, 0.03935, 0.995, 0.03935, 0.995, 0.03935, 0.995, 0.03935, 0.995, 0.03935, 0.995, 0.03935, 0.995, 0.03935, 0.995, 0.03935, 0.995, 0.03935, 0.995, 0.03935, 0.995, 0.03935, 0.995, 0.03935, 0.995, 0.03935, 0.995, 0.03935, 0.995, 0.03935, 0.995, 0.03935, 0.995, 0.03935, 0.995, 0.03935, 0.995, 0.03935, 0.995, 0.03935, 0.995, 0.03935, 0.995, 0.03935, 0.995, 0.03935, 0.995, 0.03935, 0.995, 0.03935, 0.995, 0.03935, 0.995, 0.03935, 0.995, 0.03935, 0.995, 0.03935, 0.995, 0.03935, 0.995, 0.03935, 0.995, 0.03935, 0.995, 0.03935, 0.995, 0.03935, 0.995, 0.03935, 0.995, 0.03935, 0.995, 0.03935, 0.995, 0.03935, 0.995, 0.03935, 0.995, 0.03935, 0.995, 0.03935, 0.995, 0.03935, 0.995, 0.03935, 0.995, 0.03935, 0.995, 0.03935, 0.995, 0.03935, 0.995, 0.03935, 0.995, 0.03935, 0.995, 0.03935, 0.995, 0.03935, 0.995, 0.03935, 0.995, 0.03935, 0.995, 0.03935, 0.995, 0.03258, 0.9951, 0.03258, 0.9951, 0.03258, 0.9951, 0.03258, 0.9951, 0.03258, 0.9951, 0.03258, 0.9951, 0.03258, 0.9951, 0.03258, 0.9951, 0.03258, 0.9951, 0.03258, 0.9951, 0.03258, 0.9951, 0.03258, 0.9951, 0.03258, 0.9951, 0.03258, 0.9951, 0.03258, 0.9951, 0.03258, 0.9951, 0.03258, 0.9951, 0.03258, 0.9951, 0.03258, 0.9951, 0.03258, 0.9951, 0.03258, 0.9951, 0.04716, 0.9407, 0.04716, 0.9407, 0.04716, 0.9407, 0.04716, 0.9407, 0.04716, 0.9407, 0.04716, 0.9407, 0.04716, 0.9407, 0.04716, 0.9407, 0.04716, 0.9407, 0.04716, 0.9407, 0.04716, 0.9407, 0.04716, 0.9407, 0.04716, 0.9407, 0.04716, 0.9407, 0.04716, 0.9407, 0.04716, 0.9407, 0.04716, 0.9407, 0.04716, 0.9407, 0.04716, 0.9407, 0.04716, 0.9407, 0.04716, 0.9407, 0.03455, 0.9707, 0.03455, 0.9707, 0.03455, 0.9707, 0.03455, 0.9707, 0.03455, 0.9707, 0.03455, 0.9707, 0.03455, 0.9707, 0.03455, 0.9707, 0.03455, 0.9707, 0.03455, 0.9707, 0.03455, 0.9707, 0.03455, 0.9707, 0.03455, 0.9707, 0.03455, 0.9707, 0.03455, 0.9707, 0.03455, 0.9707, 0.03935, 0.995, 0.03935, 0.995, 0.03935, 0.995, 0.03935, 0.995, 0.03935, 0.995, 0.03935, 0.995, 0.03935, 0.995, 0.03935, 0.995, 0.03935, 0.995, 0.03935, 0.995, 0.03935, 0.995, 0.03935, 0.995, 0.03689, 0.995, 0.03689, 0.995, 0.03689, 0.995, 0.03689, 0.995, 0.03689, 0.995, 0.03689, 0.995, 0.03689, 0.995, 0.03689, 0.995, 0.03935, 0.995, 0.03935, 0.995, 0.03935, 0.995, 0.03935, 0.995, 0.03935, 0.995, 0.03935, 0.995, 0.03443, 0.9706, 0.03443, 0.9706, 0.03443, 0.9706, 0.03443, 0.9706, 0.03443, 0.9706, 0.03443, 0.9706, 0.03443, 0.9706, 0.03443, 0.9706, 0.03443, 0.9706, 0.03443, 0.9706, 0.03443, 0.9706, 0.03427, 0.9706, 0.03427, 0.9706, 0.03427, 0.9706, 0.03443, 0.9706, 0.03443, 0.9706, 0.03443, 0.9706, 0.03443, 0.9706, 0.03443, 0.9706, 0.03443, 0.9706, 0.03443, 0.9706, 0.03443, 0.9706, 0.03443, 0.9706, 0.03443, 0.9706, 0.03443, 0.9706, 0.03443, 0.9706, 0.03643, 0.9706, 0.03643, 0.9706, 0.03643, 0.9706, 0.03643, 0.9706, 0.03643, 0.9706, 0.03643, 0.9706, 0.03643, 0.9706, 0.03643, 0.9706, 0.03643, 0.9706, 0.03643, 0.9706, 0.03643, 0.9706, 0.03643, 0.9706, 0.03643, 0.9706, 0.03643, 0.9706, 0.03643, 0.9706, 0.03643, 0.9706, 0.03643, 0.9706, 0.03643, 0.9706, 0.03643, 0.9706, 0.03643, 0.9706, 0.03643, 0.9706, 0.03643, 0.9706, 0.03643, 0.9706, 0.03643, 0.9706, 0.03643, 0.9706, 0.03643, 0.9706, 0.03643, 0.9706, 0.03643, 0.9706, 0.03643, 0.9706, 0.03643, 0.9706, 0.03643, 0.9706, 0.03643, 0.9706, 0.03643, 0.9706, 0.03643, 0.9706, 0.03643, 0.9706, 0.03643, 0.9706, 0.03643, 0.9706, 0.03643, 0.9706, 0.03643, 0.9706, 0.03643, 0.9706, 0.03643, 0.9706, 0.03643, 0.9706, 0.03643, 0.9706, 0.03643, 0.9706, 0.03643, 0.9706, 0.03643, 0.9706, 0.03643, 0.9706, 0.03643, 0.9706, 0.03643, 0.9706, 0.03643, 0.9706, 0.03643, 0.9706, 0.03643, 0.9706, 0.0315, 0.9706, 0.0315, 0.9706, 0.0315, 0.9706, 0.0315, 0.9706, 0.0315, 0.9706, 0.0315, 0.9706, 0.0315, 0.9706, 0.0315, 0.9706, 0.0315, 0.9706, 0.0315, 0.9706, 0.0315, 0.9706, 0.0315, 0.9706, 0.0315, 0.9706, 0.0315, 0.9706, 0.0315, 0.9706, 0.0315, 0.9706, 0.0315, 0.9706, 0.0315, 0.9706, 0.0315, 0.9706, 0.0315, 0.9706, 0.0315, 0.9706, 0.0315, 0.9706, 0.0315, 0.9706, 0.0315, 0.9706, 0.0315, 0.9706, 0.0315, 0.9706, 0.02797, 0.9706, 0.02797, 0.9706, 0.02797, 0.9706, 0.02797, 0.9706, 0.02797, 0.9706, 0.02797, 0.9706, 0.02797, 0.9706, 0.02797, 0.9706, 0.02797, 0.9706, 0.02797, 0.9706, 0.02797, 0.9706, 0.02797, 0.9706, 0.02797, 0.9706, 0.02797, 0.9706, 0.02797, 0.9706, 0.02797, 0.9706, 0.02797, 0.9706, 0.02797, 0.9706, 0.02797, 0.9706, 0.02797, 0.9706, 0.02797, 0.9706, 0.02797, 0.9706, 0.02797, 0.9706, 0.02797, 0.9706, 0.02797, 0.9706, 0.02797, 0.9706, 0.02797, 0.9706, 0.02797, 0.9706, 0.02797, 0.9706, 0.02797, 0.9706, 0.02797, 0.9706, 0.02797, 0.9706, 0.02797, 0.9706, 0.02797, 0.9706, 0.02797, 0.9706, 0.02797, 0.9706, 0.02797, 0.9706, 0.02797, 0.9706, 0.02797, 0.9706, 0.02797, 0.9706, 0.02797, 0.9706, 0.02797, 0.9706, 0.02797, 0.9706, 0.02797, 0.9706, 0.02797, 0.9706, 0.02797, 0.9706, 0.02797, 0.9706, 0.02797, 0.9706, 0.02797, 0.9706, 0.02797, 0.9706, 0.02797, 0.9706, 0.02797, 0.9706, 0.02797, 0.9706, 0.02797, 0.9706, 0.02797, 0.9706, 0.02797, 0.9706, 0.02797, 0.9706, 0.02797, 0.9706, 0.02797, 0.9706, 0.02797, 0.9706, 0.02797, 0.9706, 0.02797, 0.9706, 0.02797, 0.9706, 0.02797, 0.9706, 0.02797, 0.9706, 0.02797, 0.9706, 0.02797, 0.9706, 0.02797, 0.9706, 0.02797, 0.9706, 0.02797, 0.9706, 0.02797, 0.9706, 0.02797, 0.9706, 0.02797, 0.9706, 0.02797, 0.9706, 0.02797, 0.9706, 0.02797, 0.9706, 0.02797, 0.9706, 0.02797, 0.9706, 0.02797, 0.9706, 0.02797, 0.9706, 0.02797, 0.9706, 0.02797, 0.9706, 0.02797, 0.9706, 0.02797, 0.9706, 0.02797, 0.9706, 0.02797, 0.9706, 0.02797, 0.9706, 0.02797, 0.9706, 0.02797, 0.9706, 0.02797, 0.9706, 0.02797, 0.9706, 0.02797, 0.9706, 0.02797, 0.9706, 0.02797, 0.9706, 0.02797, 0.9706, 0.02797, 0.9706, 0.02797, 0.9706, 0.02797, 0.9706, 0.02797, 0.9706, 0.02797, 0.9706, 0.02797, 0.9706, 0.02797, 0.9706, 0.02797, 0.9706, 0.02797, 0.9706, 0.02797, 0.9706, 0.02797, 0.9706, 0.02797, 0.9706, 0.02797, 0.9706, 0.02797, 0.9706, 0.02797, 0.9706, 0.02797, 0.9706, 0.02797, 0.9706, 0.02797, 0.9706, 0.02797, 0.9706, 0.02797, 0.9706, 0.02797, 0.9706, 0.02797, 0.9706, 0.02797, 0.9706, 0.02797, 0.9706, 0.02797, 0.9706, 0.02797, 0.9706, 0.02797, 0.9706, 0.02797, 0.9706, 0.02797, 0.9706, 0.02797, 0.9706, 0.02797, 0.9706, 0.02797, 0.9706, 0.02797, 0.9706, 0.02797, 0.9706, 0.02797, 0.9706, 0.02797, 0.9706, 0.02797, 0.9706, 0.02797, 0.9706, 0.02797, 0.9706, 0.02797, 0.9706, 0.02797, 0.9706, 0.02797, 0.9706, 0.02797, 0.9706, 0.02797, 0.9706, 0.02797, 0.9706, 0.02797, 0.9706, 0.02797, 0.9706, 0.02797, 0.9706, 0.02797, 0.9706, 0.02797, 0.9706, 0.02797, 0.9706, 0.02797, 0.9706, 0.02797, 0.9706, 0.02797, 0.9706, 0.02797, 0.9706, 0.02797, 0.9706, 0.02797, 0.9706, 0.02797, 0.9706, 0.02797, 0.9706, 0.02797, 0.9706, 0.02797, 0.9706, 0.02797, 0.9706, 0.02797, 0.9706, 0.02797, 0.9706, 0.02797, 0.9706, 0.02797, 0.9706, 0.02797, 0.9706, 0.02797, 0.9706, 0.02797, 0.9706, 0.02797, 0.9706, 0.02797, 0.9706, 0.02797, 0.9706, 0.02797, 0.9706, 0.02797, 0.9706, 0.02797, 0.9706, 0.02797, 0.9706, 0.02797, 0.9706, 0.02797, 0.9706, 0.02797, 0.9706, 0.02797, 0.9706, 0.02797, 0.9706, 0.02797, 0.9706, 0.02797, 0.9706, 0.02797, 0.9706, 0.02797, 0.9706, 0.02797, 0.9706, 0.02797, 0.9706, 0.02797, 0.9706, 0.02797, 0.9706, 0.02797, 0.9706, 0.02797, 0.9706, 0.02797, 0.9706, 0.02797, 0.9706, 0.02797, 0.9706, 0.02797, 0.9706, 0.02797, 0.9706, 0.02797, 0.9706, 0.02797, 0.9706, 0.02797, 0.9706, 0.02797, 0.9706, 0.02797, 0.9706, 0.02797, 0.9706, 0.02797, 0.9706, 0.02797, 0.9706, 0.02797, 0.9706, 0.02797, 0.9706, 0.02797, 0.9706, 0.02797, 0.9706, 0.02797, 0.9706, 0.02797, 0.9706, 0.02797, 0.9706, 0.02797, 0.9706, 0.02797, 0.9706, 0.02797, 0.9706, 0.02797, 0.9706, 0.02797, 0.9706, 0.02797, 0.9706, 0.02797, 0.9706, 0.02797, 0.9706, 0.02797, 0.9706, 0.02797, 0.9706, 0.02797, 0.9706, 0.02797, 0.9706, 0.02797, 0.9706, 0.02797, 0.9706, 0.02797, 0.9706, 0.02797, 0.9706, 0.02797, 0.9706, 0.02797, 0.9706, 0.02797, 0.9706, 0.02797, 0.9706, 0.02797, 0.9706, 0.02797, 0.9706, 0.02797, 0.9706, 0.02797, 0.9706, 0.02797, 0.9706, 0.02797, 0.9706, 0.02797, 0.9706, 0.02797, 0.9706, 0.02797, 0.9706, 0.02797, 0.9706, 0.02797, 0.9706, 0.02797, 0.9706, 0.02797, 0.9706, 0.02797, 0.9706, 0.02797, 0.9706, 0.02797, 0.9706, 0.02797, 0.9706, 0.02797, 0.9706, 0.02797, 0.9706, 0.02797, 0.9706, 0.02797, 0.9706, 0.02797, 0.9706, 0.02797, 0.9706, 0.02797, 0.9706, 0.02797, 0.9706, 0.02797, 0.9706, 0.02797, 0.9706, 0.02797, 0.9706, 0.02797, 0.9706, 0.02797, 0.9706, 0.02797, 0.9706, 0.02797, 0.9706, 0.02797, 0.9706, 0.02797, 0.9706, 0.02797, 0.9706, 0.02797, 0.9706, 0.02797, 0.9706, 0.02797, 0.9706, 0.02797, 0.9706, 0.02797, 0.9706, 0.02797, 0.9706, 0.02797, 0.9706, 0.02797, 0.9706, 0.02797, 0.9706, 0.02797, 0.9706, 0.02797, 0.9706, 0.02797, 0.9706, 0.02797, 0.9706, 0.02797, 0.9706, 0.02797, 0.9706, 0.02797, 0.9706, 0.02797, 0.9706, 0.02797, 0.9706, 0.02797, 0.9706, 0.02797, 0.9706, 0.02797, 0.9706, 0.02797, 0.9706, 0.02797, 0.9706, 0.02797, 0.9706, 0.02797, 0.9706, 0.02797, 0.9706, 0.02797, 0.9706, 0.03427, 0.9706, 0.03427, 0.9706, 0.03427, 0.9706, 0.03427, 0.9706, 0.03427, 0.9706, 0.03427, 0.9706, 0.03427, 0.9706, 0.03427, 0.9706, 0.03427, 0.9706, 0.03427, 0.9706, 0.03427, 0.9706, 0.03427, 0.9706, 0.03427, 0.9706, 0.03427, 0.9706, 0.03427, 0.9706, 0.03427, 0.9706, 0.03427, 0.9706, 0.03427, 0.9706, 0.03427, 0.9706, 0.03427, 0.9706, 0.03427, 0.9706, 0.03427, 0.9706, 0.03427, 0.9706, 0.03427, 0.9706, 0.03427, 0.9706, 0.03427, 0.9706, 0.03427, 0.9706, 0.03427, 0.9706, 0.03427, 0.9706, 0.03427, 0.9706, 0.03427, 0.9706, 0.03427, 0.9706, 0.03427, 0.9706, 0.03427, 0.9706, 0.03427, 0.9706, 0.03427, 0.9706, 0.03427, 0.9706, 0.03427, 0.9706, 0.03427, 0.9706, 0.03427, 0.9706, 0.03427, 0.9706, 0.03427, 0.9706, 0.03427, 0.9706, 0.03427, 0.9706, 0.03427, 0.9706, 0.03427, 0.9706, 0.03427, 0.9706, 0.03427, 0.9706, 0.03427, 0.9706, 0.03427, 0.9706, 0.03427, 0.9706, 0.03427, 0.9706, 0.03427, 0.9706, 0.03427, 0.9706])
me_cube_001.use_remesh_preserve_volume = False
me_cube_001.use_remesh_preserve_attributes = False
me_cube_001.use_mirror_vertex_groups = False
me_cube_001.update()
me_plane = bpy.data.meshes.new('Plane')
me_plane.from_pydata([(1.713, 0.4219, 2.518), (1.668, 0.4479, 1.413), (0.9927, 1.269, 2.539), (0.9479, 1.159, 1.434), (-0.3322, -1.211, 2.284), (-0.2858, -1.14, 1.325), (1.042, -1.205, 2.268), (1.088, -1.134, 1.309), (1.715, 1.259, 2.531), (1.67, 1.163, 1.423)], [], [(0, 1, 9, 8), (4, 5, 7, 6), (8, 9, 3, 2)])
_uv = me_plane.uv_layers.new(name='UVMap')
_uv.uv.foreach_set('vector', [0.05979, 0.1197, 0.06357, 0.03428, 0.1199, 0.03428, 0.1276, 0.1197, 0.06423, 0.1891, 0.06864, 0.116, 0.1732, 0.116, 0.1688, 0.1891, 0.1276, 0.1197, 0.1199, 0.03428, 0.1746, 0.03428, 0.1708, 0.1197])
me_plane.use_remesh_preserve_volume = False
me_plane.use_remesh_preserve_attributes = False
me_plane.use_mirror_vertex_groups = False
me_plane.update()

# ---- objects
ob_cube = bpy.data.objects.new('Cube', me_cube_001)
ob_plane = bpy.data.objects.new('Plane', me_plane)

# ---- transforms, parenting, visibility, modifiers, constraints
ob_cube.location = (-0.03309, 6.374e-09, 1.306)
ob_cube.scale = (1.002, 1.002, 1.002)
ob_cube.lineart.crease_threshold = 0.0
ob_plane.location = (0.0, 0.0, 0.0)
ob_plane.lineart.crease_threshold = 0.0

# ---- collection membership
col_collection_1.objects.link(ob_cube)
col_collection_9.objects.link(ob_plane)

# ---- scene / render settings (as saved in the file)
scene.frame_start = 1; scene.frame_end = 250; scene.frame_set(40)
scene.render.engine = 'BLENDER_EEVEE_NEXT'
scene.render.resolution_percentage = 50
scene.render.dither_intensity = 0.0
scene.cycles.use_denoising = False
scene.cycles.samples = 128
scene.cycles.sampling_pattern = 'TABULATED_SOBOL'
scene.cycles.light_sampling_threshold = 0.0
scene.cycles.use_adaptive_sampling = False
scene.cycles.use_light_tree = False
scene.cycles.blur_glossy = 0.0
scene.cycles.sample_clamp_indirect = 0.0
scene.view_settings.view_transform = 'Standard'
bpy.context.view_layer.update()

# ---- added for rendering (the .blend has no active camera and no usable light): camera, sun
cam_auto = bpy.data.cameras.new('AutoCamera')
cam_auto.lens = 50.0
cam_auto.sensor_width = 36.0
cam_auto.clip_end = 1000.0
ob_auto_camera = bpy.data.objects.new('AutoCamera', cam_auto)
scene.collection.objects.link(ob_auto_camera)
ob_auto_camera.location = (6.62422, -7.94257, 8.37632)
ob_auto_camera.rotation_euler = (1.09748, -7.21219e-08, 0.694738)
scene.camera = ob_auto_camera
light_auto_sun = bpy.data.lights.new('AutoSun', 'SUN')
light_auto_sun.energy = 3.0
light_auto_sun.angle = 0.0523599
ob_auto_sun = bpy.data.objects.new('AutoSun', light_auto_sun)
scene.collection.objects.link(ob_auto_sun)
ob_auto_sun.rotation_euler = (0.872665, 0.174533, 0.523599)
bpy.context.view_layer.update()
